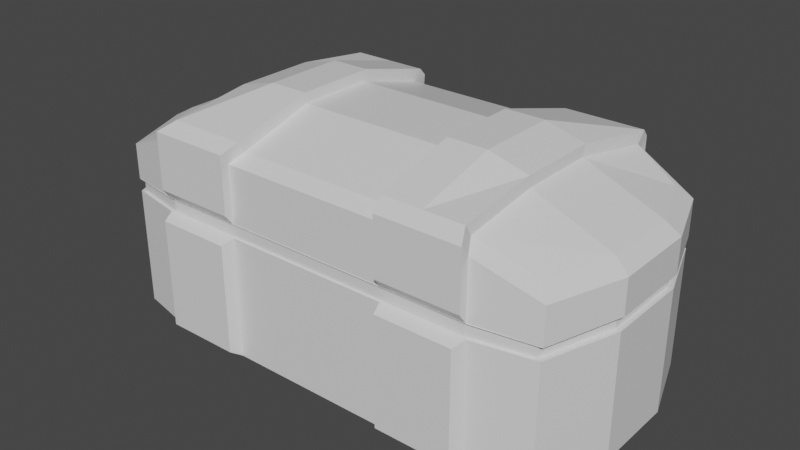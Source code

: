 # Source: Chest_0.blend  (saved by Blender 2.80.75; exported with 4.5.12 LTS)
import bpy
from mathutils import Matrix  # noqa: F401  (used for matrix-valued properties, if any)

bpy.ops.wm.read_factory_settings(use_empty=True)
scene = bpy.context.scene
scene.name = 'Scene'

# ---- collections
col_collection = bpy.data.collections.new('Collection'); scene.collection.children.link(col_collection)

# ---- materials (node trees are filled in below, after node groups)
mat_material = bpy.data.materials.new('Material')
mat_material.alpha_threshold = 0.0
mat_material.use_transparent_shadow = False
mat_material.line_color = (0.0, 0.0, 0.0, 1.0)

# ---- material node trees
mat_material.use_nodes = True; mat_material.node_tree.nodes.clear()
_N = mat_material.node_tree.nodes; _L = mat_material.node_tree.links
n0 = _N.new('ShaderNodeOutputMaterial'); n0.name = 'Material Output'; n0.location = (300, 300)
n1 = _N.new('ShaderNodeBsdfPrincipled'); n1.name = 'Principled BSDF'; n1.location = (10, 300)
n1.distribution = 'GGX'
n1.subsurface_method = 'BURLEY'
n1.inputs[2].default_value = 0.4
n1.inputs[3].default_value = 1.45
n1.inputs[27].default_value = (0.0, 0.0, 0.0, 1.0)
n1.inputs[28].default_value = 1.0
_L.new(n1.outputs[0], n0.inputs[0])
n0.is_active_output = True

# ---- world
world_world = bpy.data.worlds.new('World'); scene.world = world_world
world_world.use_nodes = True; world_world.node_tree.nodes.clear()
_N = world_world.node_tree.nodes; _L = world_world.node_tree.links
n0 = _N.new('ShaderNodeOutputWorld'); n0.name = 'World Output'; n0.location = (300, 300)
n1 = _N.new('ShaderNodeBackground'); n1.name = 'Background'; n1.location = (10, 300)
n1.inputs[0].default_value = (0.05088, 0.05088, 0.05088, 1.0)
_L.new(n1.outputs[0], n0.inputs[0])
n0.is_active_output = True
world_world.color = (0.05088, 0.05088, 0.05088)
world_world.use_sun_shadow = False
world_world.sun_shadow_jitter_overblur = 0.0

# ---- meshes
me_cube = bpy.data.meshes.new('Cube')
me_cube.from_pydata([(1.8, 0.9, -0.79), (1.8, -0.9, -0.79), (-1.8, 0.9, -0.79), (-1.8, -0.9, -0.79), (-1.8, -0.9, 0.475), (1.8, 0.8948, 0.5185), (1.8, -0.9, 0.475), (-1.8, 0.9, 0.475), (0.6667, 1.0, -0.8), (-0.6667, 1.0, -0.8), (-0.6667, -1.0, -0.8), (0.6667, -1.0, -0.8), (-0.6667, 0.9973, 0.5078), (0.6667, 0.9973, 0.5078), (0.6667, -1.0, 0.5), (-0.6667, -1.0, 0.5), (1.341, -1.0, -0.8), (1.341, 0.9973, 0.5078), (1.341, 1.0, -0.8), (1.341, -1.0, 0.5), (-1.333, 1.0, -0.8), (-1.333, -1.0, 0.5), (-1.333, -1.0, -0.8), (-1.333, 1.0, 0.5), (-2.0, 0.3333, -0.8), (-2.0, -0.3333, -0.8), (2.0, -0.3333, -0.8), (2.0, 0.3333, -0.8), (2.0, 0.3333, 0.5), (2.0, -0.3333, 0.5), (-2.0, -0.3333, 0.5), (-2.0, 0.3333, 0.5), (-0.6667, 0.3333, -0.8), (-0.6667, -0.3333, -0.8), (0.6667, 0.3333, -0.8), (0.6667, -0.3333, -0.8), (1.341, 0.3333, -0.8), (1.341, -0.3333, -0.8), (-1.333, 0.3333, -0.8), (-1.333, -0.3333, -0.8), (1.004, 1.0, -0.8), (1.004, -1.0, 0.5), (1.004, -1.0, -0.8), (1.004, 0.9973, 0.5078), (1.004, 0.3333, -0.8), (1.004, -0.3333, -0.8), (0.8352, 1.0, -0.8), (0.8352, -1.0, 0.5), (0.8352, 0.3333, -0.8), (0.8352, -0.3333, -0.8), (0.8352, -1.0, -0.8), (0.8352, 0.9973, 0.5078), (-1.0, -1.0, -0.8), (-1.0, 1.0, 0.5), (-1.0, 1.0, -0.8), (-1.0, -1.0, 0.5), (-1.0, 0.3333, -0.8), (-1.0, -0.3333, -0.8), (-0.8333, -1.0, -0.8), (-0.8333, 0.9973, 0.5078), (-0.8333, 1.0, -0.8), (-0.8333, -1.0, 0.5), (-0.8333, 0.3333, -0.8), (-0.8333, -0.3333, -0.8), (-2.12, -0.3533, -0.7443), (-1.908, -0.954, -0.7337), (-1.413, 1.06, -0.7443), (-1.908, 0.954, -0.7337), (1.908, 0.954, 0.02422), (1.908, 0.954, -0.7337), (1.908, -0.954, 0.02422), (1.908, -0.954, -0.7337), (-1.908, 0.954, 0.02422), (1.421, -1.06, -0.7443), (2.12, 0.3533, -0.7443), (1.908, 0.954, 0.1471), (-1.908, -0.954, 0.02422), (1.908, -0.954, 0.1471), (-1.908, 0.954, 0.1471), (1.421, 1.06, -0.002279), (2.12, -0.3533, -0.002279), (-2.12, 0.3533, -0.002279), (-1.413, -1.06, -0.002279), (-1.908, -0.954, 0.2699), (-1.908, -0.954, 0.5012), (1.421, 1.063, 0.5133), (1.908, 0.9545, 0.5246), (2.12, -0.3533, 0.5277), (1.908, -0.954, 0.5012), (-2.12, 0.3533, 0.5277), (-1.908, 0.954, 0.5012), (-1.413, -1.06, 0.5277), (0.8852, 1.06, -0.7443), (0.7066, 1.06, -0.7443), (-0.7067, 1.06, -0.7443), (-0.8834, -1.06, -0.7443), (-0.7067, -1.06, -0.7443), (0.7066, -1.06, -0.7443), (-0.7067, 1.06, -0.002279), (0.7066, 1.06, -0.002279), (0.7066, -1.06, -0.002279), (-0.7067, -1.06, -0.002279), (-0.8834, 1.063, 0.5133), (-0.7067, 1.063, 0.5133), (0.7066, 1.063, 0.5133), (0.8852, -1.06, 0.5277), (0.7066, -1.06, 0.5277), (-0.7067, -1.06, 0.5277), (0.7066, -1.06, 0.1342), (-0.7067, -1.06, 0.1342), (-0.7067, 1.06, 0.1342), (0.7066, 1.06, 0.1342), (1.064, -1.06, -0.7443), (1.064, 1.063, 0.5133), (1.421, 1.06, -0.7443), (1.421, -1.06, -0.002279), (1.421, -1.06, 0.5277), (1.421, -1.06, 0.1342), (1.421, 1.06, 0.1342), (-1.06, 1.06, -0.7443), (-1.06, -1.06, 0.5277), (-1.413, -1.06, -0.7443), (-1.413, 1.06, -0.002279), (-1.413, 1.06, 0.5277), (-1.413, 1.06, 0.1342), (-1.413, -1.06, 0.1342), (-2.12, 0.3533, -0.7443), (2.12, -0.3533, -0.7443), (2.12, 0.3533, -0.002279), (-2.12, -0.3533, -0.002279), (2.12, 0.3533, 0.5277), (-2.12, -0.3533, 0.5277), (-2.12, -0.3533, 0.1342), (-2.12, 0.3533, 0.1342), (2.12, 0.3533, 0.1342), (2.12, -0.3533, 0.1342), (1.908, 0.954, 0.2699), (1.908, -0.954, 0.2699), (-1.908, 0.954, 0.2699), (-1.908, -0.954, 0.1471), (0.7066, -1.06, 0.2707), (-0.7067, -1.06, 0.2707), (-0.7067, 1.06, 0.2707), (0.7066, 1.06, 0.2707), (1.421, -1.06, 0.2707), (1.421, 1.06, 0.2707), (-1.413, 1.06, 0.2707), (-1.413, -1.06, 0.2707), (-2.12, -0.3533, 0.2707), (-2.12, 0.3533, 0.2707), (2.12, 0.3533, 0.2707), (2.12, -0.3533, 0.2707), (1.064, 1.06, -0.7443), (1.064, -1.06, 0.5277), (0.8852, -1.06, -0.7443), (0.8852, 1.063, 0.5133), (-1.06, -1.06, -0.7443), (-1.06, 1.06, 0.5277), (-0.8834, 1.06, -0.7443), (-0.8834, -1.06, 0.5277), (0.2222, 1.0, -0.8), (-0.2222, 1.0, -0.8), (-0.2222, -1.0, -0.8), (0.2222, -1.0, -0.8), (-0.2222, 0.9973, 0.5078), (0.2222, 0.9973, 0.5078), (0.2222, -1.0, 0.5), (-0.2222, -1.0, 0.5), (0.2222, 0.3333, -0.8), (-0.2222, 0.3333, -0.8), (0.2222, -0.3333, -0.8), (-0.2222, -0.3333, -0.8), (0.2355, 1.06, -0.7443), (-0.2356, 1.06, -0.7443), (-0.2356, -1.06, -0.7443), (0.2355, -1.06, -0.7443), (-0.2356, 1.06, -0.002279), (0.2355, 1.06, -0.002279), (0.2355, -1.06, -0.002279), (-0.2356, -1.06, -0.002279), (-0.2356, 1.063, 0.5133), (0.2355, 1.063, 0.5133), (0.2355, -1.06, 0.5277), (-0.2356, -1.06, 0.5277), (-0.2356, 1.06, 0.2707), (0.2355, 1.06, 0.2707), (0.2355, -1.06, 0.2707), (-0.2356, -1.06, 0.2707), (0.2355, -1.06, 0.1342), (-0.2356, -1.06, 0.1342), (-0.2356, 1.06, 0.1342), (0.2355, 1.06, 0.1342), (0.07407, 1.0, -0.8), (-0.07407, 1.0, -0.8), (-0.07407, -1.0, -0.8), (0.07407, -1.0, -0.8), (-0.07407, 0.9973, 0.5078), (0.07407, 0.9973, 0.5078), (0.07407, -1.0, 0.5), (-0.07407, -1.0, 0.5), (0.07407, 0.3333, -0.8), (-0.07407, 0.3333, -0.8), (0.07407, -0.3333, -0.8), (-0.07407, -0.3333, -0.8), (0.07845, 1.06, -0.7443), (-0.07858, 1.06, -0.7443), (-0.07858, -1.06, -0.7443), (0.07845, -1.06, -0.7443), (-0.07858, 1.06, -0.002279), (0.07845, 1.06, -0.002279), (0.07845, -1.06, -0.002279), (-0.07858, -1.06, -0.002279), (-0.07858, 1.063, 0.5133), (0.07845, 1.063, 0.5133), (0.07845, -1.06, 0.5277), (-0.07858, -1.06, 0.5277), (-0.07858, 1.06, 0.2707), (0.07845, 1.06, 0.2707), (0.07845, -1.06, 0.2707), (-0.07858, -1.06, 0.2707), (0.07845, -1.06, 0.1342), (-0.07858, -1.06, 0.1342), (-0.07858, 1.06, 0.1342), (0.07845, 1.06, 0.1342), (0.8986, 1.16, -0.6661), (0.7379, 1.16, -0.6661), (-0.8966, 1.16, 0.001672), (-0.7376, 1.16, 0.001672), (-0.8966, 1.16, 0.4787), (-0.7376, 1.16, 0.4787), (-0.7376, 1.16, 0.1245), (0.7379, 1.16, 0.1245), (0.7379, 1.16, 0.001672), (-0.7376, 1.16, -0.6661), (1.059, 1.16, 0.001672), (1.381, 1.16, 0.001672), (1.059, 1.16, 0.4787), (1.381, 1.16, 0.4787), (1.381, 1.16, 0.1245), (1.381, 1.16, -0.6661), (-1.056, 1.16, -0.6661), (-1.374, 1.16, -0.6661), (-1.374, 1.16, 0.001672), (-1.374, 1.16, 0.1245), (-0.7376, 1.16, 0.2474), (0.7379, 1.16, 0.4787), (0.7379, 1.16, 0.2474), (1.381, 1.16, 0.2474), (-1.374, 1.16, 0.4787), (-1.374, 1.16, 0.2474), (1.059, 1.16, 0.2474), (-0.8966, 1.16, 0.2474), (1.059, 1.16, -0.6661), (0.8986, 1.16, 0.001672), (0.8986, 1.16, 0.4787), (0.8986, 1.16, 0.2474), (1.059, 1.16, 0.1245), (0.8986, 1.16, 0.1245), (-1.056, 1.16, 0.001672), (-1.056, 1.16, 0.4787), (-0.8966, 1.16, -0.6661), (-1.056, 1.16, 0.2474), (-1.056, 1.16, 0.1245), (-0.8966, 1.16, 0.1245), (-1.908, -0.954, 0.3856), (1.908, 0.954, 0.3856), (1.908, -0.954, 0.3856), (-1.908, 0.954, 0.3856), (0.7066, -1.06, 0.3992), (-0.7067, -1.06, 0.3992), (-0.7067, 1.06, 0.3992), (0.7066, 1.06, 0.3992), (1.421, -1.06, 0.3992), (1.421, 1.06, 0.3992), (-1.413, 1.06, 0.3992), (-1.413, -1.06, 0.3992), (-2.12, -0.3533, 0.3992), (-2.12, 0.3533, 0.3992), (2.12, 0.3533, 0.3992), (2.12, -0.3533, 0.3992), (1.064, -1.06, 0.3992), (0.8852, -1.06, 0.3992), (-1.06, -1.06, 0.3992), (-0.8834, -1.06, 0.3992), (-0.2356, 1.06, 0.3992), (0.2355, 1.06, 0.3992), (0.2355, -1.06, 0.3992), (-0.2356, -1.06, 0.3992), (0.07845, -1.06, 0.3992), (-0.07858, -1.06, 0.3992), (-0.07858, 1.06, 0.3992), (0.07845, 1.06, 0.3992), (-0.7376, 1.16, 0.363), (0.7379, 1.16, 0.363), (1.381, 1.16, 0.363), (-1.374, 1.16, 0.363), (1.059, 1.16, 0.363), (0.8986, 1.16, 0.363), (-1.056, 1.16, 0.363), (-0.8966, 1.16, 0.363), (-1.87, -0.9379, 0.3871), (-1.87, -0.9379, 0.5004), (1.393, 1.036, 0.5264), (1.87, 0.9319, 0.5004), (2.078, -0.3493, 0.5264), (1.87, -0.9379, 0.5004), (-2.078, 0.3432, 0.5264), (-1.87, 0.9319, 0.5004), (-1.385, -1.042, 0.5264), (0.2308, 1.036, 0.5264), (0.6925, 1.036, 0.5264), (0.8675, -1.042, 0.5264), (0.6925, -1.042, 0.5264), (-0.2309, -1.042, 0.5264), (-0.6926, -1.042, 0.5264), (1.393, -1.042, 0.5264), (-1.039, -1.042, 0.5264), (-1.385, 1.036, 0.5264), (2.078, 0.3432, 0.5264), (-2.078, -0.3493, 0.5264), (1.043, -1.042, 0.5264), (-0.8657, -1.042, 0.5264), (-0.6926, 1.036, 0.5264), (-0.2309, 1.036, 0.5264), (0.2308, -1.042, 0.5264), (-0.077, -1.042, 0.5264), (-0.077, 1.036, 0.5264), (0.0769, 1.036, 0.5264), (0.0769, -1.042, 0.5264), (1.87, 0.9319, 0.3871), (1.87, -0.9379, 0.3871), (-1.87, 0.9319, 0.3871), (0.6925, -1.042, 0.4005), (-0.6926, -1.042, 0.4005), (-0.6926, 1.036, 0.4005), (0.6925, 1.036, 0.4005), (1.393, -1.042, 0.4005), (1.393, 1.036, 0.4005), (-1.385, 1.036, 0.4005), (-1.385, -1.042, 0.4005), (-2.078, -0.3493, 0.4005), (-2.078, 0.3432, 0.4005), (2.078, 0.3432, 0.4005), (2.078, -0.3493, 0.4005), (1.043, -1.042, 0.4005), (0.8675, -1.042, 0.4005), (-1.039, -1.042, 0.4005), (-0.8657, -1.042, 0.4005), (-0.2309, 1.036, 0.4005), (0.2308, 1.036, 0.4005), (0.2308, -1.042, 0.4005), (-0.2309, -1.042, 0.4005), (0.0769, -1.042, 0.4005), (-0.077, -1.042, 0.4005), (-0.077, 1.036, 0.4005), (0.0769, 1.036, 0.4005), (-0.8966, -1.16, -0.6687), (-0.7376, -1.16, -0.6687), (0.8986, -1.16, -0.0008981), (0.7379, -1.16, -0.0008981), (0.7379, -1.16, 0.122), (-0.7376, -1.16, 0.122), (-0.7376, -1.16, -0.0008981), (0.7379, -1.16, -0.6687), (1.059, -1.16, -0.6687), (1.381, -1.16, -0.6687), (1.381, -1.16, -0.0008981), (1.381, -1.16, 0.122), (-1.056, -1.16, -0.0008981), (-1.374, -1.16, -0.0008981), (-1.374, -1.16, 0.122), (-1.374, -1.16, -0.6687), (0.7379, -1.16, 0.3605), (0.7379, -1.16, 0.2448), (-0.7376, -1.16, 0.3605), (-0.7376, -1.16, 0.2448), (1.381, -1.16, 0.3605), (1.381, -1.16, 0.2448), (-1.374, -1.16, 0.3605), (-1.374, -1.16, 0.2448), (-1.056, -1.16, 0.2448), (0.8986, -1.16, 0.2448), (1.059, -1.16, -0.0008981), (0.8986, -1.16, -0.6687), (1.059, -1.16, 0.2448), (1.059, -1.16, 0.122), (1.059, -1.16, 0.3605), (0.8986, -1.16, 0.122), (0.8986, -1.16, 0.3605), (-1.056, -1.16, -0.6687), (-0.8966, -1.16, -0.0008981), (-0.8966, -1.16, 0.2448), (-1.056, -1.16, 0.122), (-1.056, -1.16, 0.3605), (-0.8966, -1.16, 0.3605), (-0.8966, -1.16, 0.122)], [], [(37, 26, 1, 16), (63, 33, 10, 58), (170, 35, 11, 163), (45, 37, 16, 42), (25, 39, 22, 3), (2, 20, 38, 24), (24, 38, 39, 25), (40, 18, 36, 44), (44, 36, 37, 45), (160, 8, 34, 168), (168, 34, 35, 170), (60, 9, 32, 62), (62, 32, 33, 63), (18, 0, 27, 36), (36, 27, 26, 37), (55, 21, 91, 120), (59, 12, 103, 102), (48, 44, 45, 49), (46, 40, 44, 48), (49, 45, 42, 50), (20, 2, 67, 66), (60, 54, 119, 158), (13, 51, 155, 104), (25, 3, 65, 64), (26, 27, 74, 127), (18, 40, 152, 114), (35, 49, 50, 11), (8, 46, 48, 34), (34, 48, 49, 35), (23, 53, 157, 123), (54, 20, 66, 119), (1, 26, 127, 71), (11, 50, 154, 97), (24, 25, 64, 126), (22, 52, 156, 121), (38, 56, 57, 39), (20, 54, 56, 38), (2, 24, 126, 67), (163, 11, 97, 175), (39, 57, 52, 22), (15, 61, 159, 107), (58, 10, 96, 95), (30, 31, 89, 131), (161, 9, 94, 173), (41, 47, 105, 153), (9, 60, 158, 94), (56, 62, 63, 57), (54, 60, 62, 56), (57, 63, 58, 52), (4, 30, 131, 84), (6, 19, 116, 88), (46, 8, 93, 92), (27, 0, 69, 74), (28, 29, 87, 130), (21, 4, 84, 91), (40, 46, 92, 152), (53, 59, 102, 157), (16, 1, 71, 73), (5, 28, 130, 86), (51, 43, 113, 155), (0, 18, 114, 69), (31, 7, 90, 89), (7, 23, 123, 90), (167, 15, 107, 183), (43, 17, 85, 113), (29, 6, 88, 87), (52, 58, 95, 156), (47, 14, 106, 105), (50, 42, 112, 154), (61, 55, 120, 159), (17, 5, 86, 85), (3, 22, 121, 65), (165, 13, 104, 181), (19, 41, 153, 116), (42, 16, 73, 112), (114, 79, 68, 69), (127, 80, 70, 71), (126, 81, 72, 67), (121, 82, 76, 65), (91, 84, 301, 308), (264, 275, 339, 300), (89, 90, 307, 306), (268, 281, 345, 332), (153, 105, 311, 320), (87, 88, 305, 304), (158, 119, 240, 260), (88, 116, 315, 305), (95, 96, 357, 356), (174, 179, 101, 96), (79, 114, 239, 235), (172, 177, 99, 93), (71, 70, 115, 73), (131, 89, 306, 319), (273, 145, 247, 294), (157, 102, 228, 259), (67, 72, 122, 66), (269, 287, 351, 333), (85, 86, 303, 302), (275, 147, 379, 378), (84, 131, 319, 301), (271, 285, 349, 335), (130, 87, 304, 318), (272, 266, 330, 336), (65, 76, 129, 64), (64, 129, 81, 126), (69, 68, 128, 74), (74, 128, 80, 127), (134, 150, 151, 135), (75, 136, 150, 134), (132, 148, 149, 133), (139, 83, 148, 132), (100, 97, 363, 359), (78, 138, 146, 124), (99, 111, 231, 232), (77, 137, 144, 117), (191, 185, 143, 111), (123, 157, 259, 248), (189, 187, 141, 109), (117, 144, 377, 367), (125, 147, 83, 139), (133, 149, 138, 78), (135, 151, 137, 77), (118, 145, 136, 75), (281, 268, 372, 388), (118, 79, 235, 238), (110, 98, 227, 230), (92, 93, 225, 224), (280, 281, 388, 386), (86, 130, 318, 303), (271, 104, 245, 293), (270, 142, 244, 292), (152, 92, 224, 252), (283, 282, 393, 394), (144, 272, 376, 377), (123, 274, 338, 317), (114, 152, 252, 239), (101, 109, 361, 362), (109, 141, 375, 361), (274, 267, 331, 338), (122, 124, 243, 242), (124, 146, 249, 243), (273, 85, 302, 337), (269, 283, 394, 374), (115, 117, 367, 366), (66, 122, 242, 241), (113, 85, 237, 236), (145, 118, 238, 247), (102, 103, 229, 228), (108, 100, 359, 360), (140, 108, 360, 373), (111, 143, 246, 231), (73, 115, 366, 365), (93, 99, 232, 225), (142, 110, 230, 244), (154, 112, 364, 383), (79, 118, 75, 68), (80, 135, 77, 70), (81, 133, 78, 72), (82, 125, 139, 76), (82, 121, 371, 369), (179, 189, 109, 101), (104, 155, 254, 245), (177, 191, 111, 99), (70, 77, 117, 115), (98, 94, 233, 227), (72, 78, 124, 122), (97, 154, 383, 363), (76, 139, 132, 129), (129, 132, 133, 81), (68, 75, 134, 128), (128, 134, 135, 80), (98, 110, 190, 176), (209, 223, 191, 177), (100, 108, 188, 178), (211, 221, 189, 179), (108, 140, 186, 188), (221, 219, 187, 189), (110, 142, 184, 190), (223, 217, 185, 191), (94, 98, 176, 173), (204, 209, 177, 172), (97, 100, 178, 175), (206, 211, 179, 174), (275, 282, 346, 339), (291, 213, 181, 285), (276, 264, 300, 340), (104, 271, 335, 310), (12, 164, 180, 103), (197, 165, 181, 213), (14, 166, 182, 106), (199, 167, 183, 215), (8, 160, 172, 93), (193, 161, 173, 205), (10, 162, 174, 96), (195, 163, 175, 207), (32, 169, 171, 33), (200, 168, 170, 202), (9, 161, 169, 32), (192, 160, 168, 200), (33, 171, 162, 10), (202, 170, 163, 195), (171, 203, 194, 162), (203, 202, 195, 194), (161, 193, 201, 169), (193, 192, 200, 201), (169, 201, 203, 171), (201, 200, 202, 203), (162, 194, 206, 174), (194, 195, 207, 206), (160, 192, 204, 172), (192, 193, 205, 204), (166, 198, 214, 182), (198, 199, 215, 214), (164, 196, 212, 180), (196, 197, 213, 212), (277, 276, 340, 341), (270, 103, 322, 334), (284, 180, 212, 290), (278, 265, 329, 342), (175, 178, 210, 207), (207, 210, 211, 206), (173, 176, 208, 205), (205, 208, 209, 204), (190, 184, 216, 222), (222, 216, 217, 223), (188, 186, 218, 220), (220, 218, 219, 221), (178, 188, 220, 210), (210, 220, 221, 211), (176, 190, 222, 208), (208, 222, 223, 209), (299, 228, 229, 292), (260, 226, 227, 233), (296, 236, 237, 294), (252, 234, 235, 239), (256, 250, 247, 238), (263, 251, 244, 230), (257, 255, 250, 256), (224, 253, 234, 252), (297, 254, 236, 296), (293, 245, 254, 297), (225, 232, 253, 224), (231, 246, 255, 257), (243, 249, 261, 262), (241, 242, 258, 240), (295, 248, 259, 298), (262, 261, 251, 263), (240, 258, 226, 260), (298, 259, 228, 299), (258, 262, 263, 226), (242, 243, 262, 258), (232, 231, 257, 253), (253, 257, 256, 234), (226, 263, 230, 227), (234, 256, 238, 235), (274, 123, 248, 295), (155, 113, 236, 254), (119, 66, 241, 240), (94, 158, 260, 233), (146, 274, 295, 249), (261, 298, 299, 251), (249, 295, 298, 261), (246, 293, 297, 255), (255, 297, 296, 250), (250, 296, 294, 247), (251, 299, 292, 244), (216, 290, 291, 217), (184, 284, 290, 216), (218, 288, 289, 219), (186, 286, 288, 218), (219, 289, 287, 187), (140, 268, 286, 186), (217, 291, 285, 185), (142, 270, 284, 184), (141, 269, 374, 375), (125, 82, 369, 370), (268, 140, 373, 372), (103, 270, 292, 229), (143, 271, 293, 246), (282, 275, 378, 393), (150, 278, 279, 151), (136, 265, 278, 150), (148, 276, 277, 149), (83, 264, 276, 148), (156, 95, 356, 389), (138, 267, 274, 146), (85, 273, 294, 237), (137, 266, 272, 144), (185, 285, 271, 143), (187, 287, 269, 141), (121, 156, 389, 371), (147, 275, 264, 83), (149, 277, 267, 138), (151, 279, 266, 137), (145, 273, 265, 136), (337, 302, 303, 329), (343, 304, 305, 330), (341, 306, 307, 331), (339, 308, 301, 300), (345, 311, 312, 332), (351, 313, 314, 333), (349, 309, 310, 335), (330, 305, 315, 336), (331, 307, 317, 338), (346, 316, 308, 339), (300, 301, 319, 340), (340, 319, 306, 341), (329, 303, 318, 342), (342, 318, 304, 343), (336, 315, 320, 344), (344, 320, 311, 345), (347, 321, 316, 346), (333, 314, 321, 347), (334, 322, 323, 348), (332, 312, 324, 350), (353, 325, 313, 351), (350, 324, 328, 352), (352, 328, 325, 353), (354, 326, 327, 355), (267, 277, 341, 331), (291, 290, 354, 355), (103, 180, 323, 322), (266, 279, 343, 330), (265, 273, 337, 329), (289, 288, 352, 353), (106, 182, 324, 312), (288, 286, 350, 352), (107, 159, 321, 314), (180, 284, 348, 323), (215, 183, 313, 325), (120, 91, 308, 316), (287, 289, 353, 351), (285, 181, 309, 349), (286, 268, 332, 350), (90, 123, 317, 307), (284, 270, 334, 348), (283, 269, 333, 347), (181, 104, 310, 309), (282, 283, 347, 346), (290, 212, 326, 354), (105, 106, 312, 311), (281, 280, 344, 345), (213, 291, 355, 327), (183, 107, 314, 313), (212, 213, 327, 326), (116, 153, 320, 315), (182, 214, 328, 324), (280, 272, 336, 344), (214, 215, 325, 328), (279, 278, 342, 343), (159, 120, 316, 321), (383, 358, 359, 363), (389, 368, 369, 371), (392, 380, 379, 370), (387, 381, 373, 360), (367, 377, 384, 385), (365, 366, 382, 364), (385, 384, 381, 387), (364, 382, 358, 383), (395, 391, 380, 392), (356, 390, 368, 389), (357, 362, 390, 356), (361, 375, 391, 395), (362, 361, 395, 390), (390, 395, 392, 368), (382, 385, 387, 358), (366, 367, 385, 382), (358, 387, 360, 359), (368, 392, 370, 369), (375, 374, 394, 391), (391, 394, 393, 380), (384, 386, 388, 381), (377, 376, 386, 384), (380, 393, 378, 379), (381, 388, 372, 373), (96, 101, 362, 357), (272, 280, 386, 376), (147, 125, 370, 379), (112, 73, 365, 364)])
_uv = me_cube.uv_layers.new(name='UVMap')
_uv.uv.foreach_set('vector', [0.5838, 0.9167, 0.625, 0.9167, 0.625, 1.0, 0.5838, 1.0, 0.4479, 0.9167, 0.4583, 0.9167, 0.4583, 1.0, 0.4479, 1.0, 0.5139, 0.9167, 0.5417, 0.9167, 0.5417, 1.0, 0.5139, 1.0, 0.5627, 0.9167, 0.5838, 0.9167, 0.5838, 1.0, 0.5627, 1.0, 0.375, 0.9167, 0.4167, 0.9167, 0.4167, 1.0, 0.375, 1.0, 0.375, 0.75, 0.4167, 0.75, 0.4167, 0.8333, 0.375, 0.8333, 0.375, 0.8333, 0.4167, 0.8333, 0.4167, 0.9167, 0.375, 0.9167, 0.5627, 0.75, 0.5838, 0.75, 0.5838, 0.8333, 0.5627, 0.8333, 0.5627, 0.8333, 0.5838, 0.8333, 0.5838, 0.9167, 0.5627, 0.9167, 0.5139, 0.75, 0.5417, 0.75, 0.5417, 0.8333, 0.5139, 0.8333, 0.5139, 0.8333, 0.5417, 0.8333, 0.5417, 0.9167, 0.5139, 0.9167, 0.4479, 0.75, 0.4583, 0.75, 0.4583, 0.8333, 0.4479, 0.8333, 0.4479, 0.8333, 0.4583, 0.8333, 0.4583, 0.9167, 0.4479, 0.9167, 0.5838, 0.75, 0.625, 0.75, 0.625, 0.8333, 0.5838, 0.8333, 0.5838, 0.8333, 0.625, 0.8333, 0.625, 0.9167, 0.5838, 0.9167, 0.0, 0.0, 0.0, 0.0, 0.0, 0.0, 0.0, 0.0, 0.0, 0.0, 0.0, 0.0, 0.0, 0.0, 0.0, 0.0, 0.5522, 0.8333, 0.5627, 0.8333, 0.5627, 0.9167, 0.5522, 0.9167, 0.5522, 0.75, 0.5627, 0.75, 0.5627, 0.8333, 0.5522, 0.8333, 0.5522, 0.9167, 0.5627, 0.9167, 0.5627, 1.0, 0.5522, 1.0, 0.4167, 0.75, 0.375, 0.75, 0.375, 0.75, 0.4167, 0.75, 0.4479, 0.75, 0.4375, 0.75, 0.4375, 0.75, 0.4479, 0.75, 0.0, 0.0, 0.0, 0.0, 0.0, 0.0, 0.0, 0.0, 0.375, 0.9167, 0.375, 1.0, 0.375, 1.0, 0.375, 0.9167, 0.625, 0.9167, 0.625, 0.8333, 0.625, 0.8333, 0.625, 0.9167, 0.5838, 0.75, 0.5627, 0.75, 0.5627, 0.75, 0.5838, 0.75, 0.5417, 0.9167, 0.5522, 0.9167, 0.5522, 1.0, 0.5417, 1.0, 0.5417, 0.75, 0.5522, 0.75, 0.5522, 0.8333, 0.5417, 0.8333, 0.5417, 0.8333, 0.5522, 0.8333, 0.5522, 0.9167, 0.5417, 0.9167, 0.0, 0.0, 0.0, 0.0, 0.0, 0.0, 0.0, 0.0, 0.4375, 0.75, 0.4167, 0.75, 0.4167, 0.75, 0.4375, 0.75, 0.625, 1.0, 0.625, 0.9167, 0.625, 0.9167, 0.625, 1.0, 0.5417, 1.0, 0.5522, 1.0, 0.5522, 1.0, 0.5417, 1.0, 0.375, 0.8333, 0.375, 0.9167, 0.375, 0.9167, 0.375, 0.8333, 0.4167, 1.0, 0.4375, 1.0, 0.4375, 1.0, 0.4167, 1.0, 0.4167, 0.8333, 0.4375, 0.8333, 0.4375, 0.9167, 0.4167, 0.9167, 0.4167, 0.75, 0.4375, 0.75, 0.4375, 0.8333, 0.4167, 0.8333, 0.375, 0.75, 0.375, 0.8333, 0.375, 0.8333, 0.375, 0.75, 0.5139, 1.0, 0.5417, 1.0, 0.5417, 1.0, 0.5139, 1.0, 0.4167, 0.9167, 0.4375, 0.9167, 0.4375, 1.0, 0.4167, 1.0, 0.0, 0.0, 0.0, 0.0, 0.0, 0.0, 0.0, 0.0, 0.4479, 1.0, 0.4583, 1.0, 0.4583, 1.0, 0.4479, 1.0, 0.0, 0.0, 0.0, 0.0, 0.0, 0.0, 0.0, 0.0, 0.4861, 0.75, 0.4583, 0.75, 0.4583, 0.75, 0.4861, 0.75, 0.0, 0.0, 0.0, 0.0, 0.0, 0.0, 0.0, 0.0, 0.4583, 0.75, 0.4479, 0.75, 0.4479, 0.75, 0.4583, 0.75, 0.4375, 0.8333, 0.4479, 0.8333, 0.4479, 0.9167, 0.4375, 0.9167, 0.4375, 0.75, 0.4479, 0.75, 0.4479, 0.8333, 0.4375, 0.8333, 0.4375, 0.9167, 0.4479, 0.9167, 0.4479, 1.0, 0.4375, 1.0, 0.0, 0.0, 0.0, 0.0, 0.0, 0.0, 0.0, 0.0, 0.0, 0.0, 0.0, 0.0, 0.0, 0.0, 0.0, 0.0, 0.5522, 0.75, 0.5417, 0.75, 0.5417, 0.75, 0.5522, 0.75, 0.625, 0.8333, 0.625, 0.75, 0.625, 0.75, 0.625, 0.8333, 0.0, 0.0, 0.0, 0.0, 0.0, 0.0, 0.0, 0.0, 0.0, 0.0, 0.0, 0.0, 0.0, 0.0, 0.0, 0.0, 0.5627, 0.75, 0.5522, 0.75, 0.5522, 0.75, 0.5627, 0.75, 0.0, 0.0, 0.0, 0.0, 0.0, 0.0, 0.0, 0.0, 0.5838, 1.0, 0.625, 1.0, 0.625, 1.0, 0.5838, 1.0, 0.0, 0.0, 0.0, 0.0, 0.0, 0.0, 0.0, 0.0, 0.0, 0.0, 0.0, 0.0, 0.0, 0.0, 0.0, 0.0, 0.625, 0.75, 0.5838, 0.75, 0.5838, 0.75, 0.625, 0.75, 0.0, 0.0, 0.0, 0.0, 0.0, 0.0, 0.0, 0.0, 0.0, 0.0, 0.0, 0.0, 0.0, 0.0, 0.0, 0.0, 0.0, 0.0, 0.0, 0.0, 0.0, 0.0, 0.0, 0.0, 0.0, 0.0, 0.0, 0.0, 0.0, 0.0, 0.0, 0.0, 0.0, 0.0, 0.0, 0.0, 0.0, 0.0, 0.0, 0.0, 0.4375, 1.0, 0.4479, 1.0, 0.4479, 1.0, 0.4375, 1.0, 0.0, 0.0, 0.0, 0.0, 0.0, 0.0, 0.0, 0.0, 0.5522, 1.0, 0.5627, 1.0, 0.5627, 1.0, 0.5522, 1.0, 0.0, 0.0, 0.0, 0.0, 0.0, 0.0, 0.0, 0.0, 0.0, 0.0, 0.0, 0.0, 0.0, 0.0, 0.0, 0.0, 0.375, 1.0, 0.4167, 1.0, 0.4167, 1.0, 0.375, 1.0, 0.0, 0.0, 0.0, 0.0, 0.0, 0.0, 0.0, 0.0, 0.0, 0.0, 0.0, 0.0, 0.0, 0.0, 0.0, 0.0, 0.5627, 1.0, 0.5838, 1.0, 0.5838, 1.0, 0.5627, 1.0, 0.625, 0.7088, 0.75, 0.7088, 0.75, 0.75, 0.625, 0.75, 0.125, 0.6667, 0.25, 0.6667, 0.25, 0.75, 0.125, 0.75, 0.375, 0.6667, 0.5, 0.6667, 0.5, 0.75, 0.375, 0.75, 0.375, 0.4583, 0.5, 0.4583, 0.5, 0.5, 0.375, 0.5, 0.0, 0.0, 0.0, 0.0, 0.0, 0.0, 0.0, 0.0, 0.5473, 0.5, 0.5473, 0.4583, 0.5473, 0.4583, 0.5473, 0.5, 0.0, 0.0, 0.0, 0.0, 0.0, 0.0, 0.0, 0.0, 0.5473, 0.3333, 0.5473, 0.3228, 0.5473, 0.3228, 0.5473, 0.3333, 0.0, 0.0, 0.0, 0.0, 0.0, 0.0, 0.0, 0.0, 0.0, 0.0, 0.0, 0.0, 0.0, 0.0, 0.0, 0.0, 0.4479, 0.75, 0.4375, 0.75, 0.4375, 0.75, 0.4479, 0.75, 0.0, 0.0, 0.0, 0.0, 0.0, 0.0, 0.0, 0.0, 0.4479, 1.0, 0.4583, 1.0, 0.4583, 1.0, 0.4479, 1.0, 0.375, 0.3889, 0.5, 0.3889, 0.5, 0.4167, 0.375, 0.4167, 0.75, 0.7088, 0.625, 0.7088, 0.625, 0.7088, 0.75, 0.7088, 0.625, 0.6389, 0.75, 0.6389, 0.75, 0.6667, 0.625, 0.6667, 0.375, 0.25, 0.5, 0.25, 0.5, 0.2912, 0.375, 0.2912, 0.0, 0.0, 0.0, 0.0, 0.0, 0.0, 0.0, 0.0, 0.7973, 0.7088, 0.7822, 0.7088, 0.7822, 0.7088, 0.7973, 0.7088, 0.0, 0.0, 0.0, 0.0, 0.0, 0.0, 0.0, 0.0, 0.625, 0.5, 0.75, 0.5, 0.75, 0.5417, 0.625, 0.5417, 0.5473, 0.4167, 0.5473, 0.3889, 0.5473, 0.3889, 0.5473, 0.4167, 0.0, 0.0, 0.0, 0.0, 0.0, 0.0, 0.0, 0.0, 0.5473, 0.4583, 0.5322, 0.4583, 0.5322, 0.4583, 0.5473, 0.4583, 0.0, 0.0, 0.0, 0.0, 0.0, 0.0, 0.0, 0.0, 0.7973, 0.6667, 0.7973, 0.6389, 0.7973, 0.6389, 0.7973, 0.6667, 0.0, 0.0, 0.0, 0.0, 0.0, 0.0, 0.0, 0.0, 0.5473, 0.2912, 0.5473, 0.25, 0.5473, 0.25, 0.5473, 0.2912, 0.375, 0.5, 0.5, 0.5, 0.5, 0.5833, 0.375, 0.5833, 0.375, 0.5833, 0.5, 0.5833, 0.5, 0.6667, 0.375, 0.6667, 0.125, 0.5, 0.25, 0.5, 0.25, 0.5833, 0.125, 0.5833, 0.125, 0.5833, 0.25, 0.5833, 0.25, 0.6667, 0.125, 0.6667, 0.2661, 0.5833, 0.2822, 0.5833, 0.2822, 0.6667, 0.2661, 0.6667, 0.2661, 0.5, 0.2822, 0.5, 0.2822, 0.5833, 0.2661, 0.5833, 0.5161, 0.5833, 0.5322, 0.5833, 0.5322, 0.6667, 0.5161, 0.6667, 0.5161, 0.5, 0.5322, 0.5, 0.5322, 0.5833, 0.5161, 0.5833, 0.5, 0.3333, 0.375, 0.3333, 0.375, 0.3333, 0.5, 0.3333, 0.7661, 0.5, 0.7822, 0.5, 0.7822, 0.5417, 0.7661, 0.5417, 0.75, 0.6667, 0.7661, 0.6667, 0.7661, 0.6667, 0.75, 0.6667, 0.5161, 0.25, 0.5322, 0.25, 0.5322, 0.2912, 0.5161, 0.2912, 0.7661, 0.6389, 0.7822, 0.6389, 0.7822, 0.6667, 0.7661, 0.6667, 0.0, 0.0, 0.0, 0.0, 0.0, 0.0, 0.0, 0.0, 0.5161, 0.3889, 0.5322, 0.3889, 0.5322, 0.4167, 0.5161, 0.4167, 0.5161, 0.2912, 0.5322, 0.2912, 0.5322, 0.2912, 0.5161, 0.2912, 0.5161, 0.4583, 0.5322, 0.4583, 0.5322, 0.5, 0.5161, 0.5, 0.5161, 0.6667, 0.5322, 0.6667, 0.5322, 0.75, 0.5161, 0.75, 0.2661, 0.6667, 0.2822, 0.6667, 0.2822, 0.75, 0.2661, 0.75, 0.7661, 0.7088, 0.7822, 0.7088, 0.7822, 0.75, 0.7661, 0.75, 0.5473, 0.3228, 0.5473, 0.3333, 0.5473, 0.3333, 0.5473, 0.3228, 0.7661, 0.7088, 0.75, 0.7088, 0.75, 0.7088, 0.7661, 0.7088, 0.7661, 0.5833, 0.75, 0.5833, 0.75, 0.5833, 0.7661, 0.5833, 0.5522, 0.75, 0.5417, 0.75, 0.5417, 0.75, 0.5522, 0.75, 0.5473, 0.3123, 0.5473, 0.3228, 0.5473, 0.3228, 0.5473, 0.3123, 0.0, 0.0, 0.0, 0.0, 0.0, 0.0, 0.0, 0.0, 0.7973, 0.6667, 0.8125, 0.6667, 0.8125, 0.6667, 0.7973, 0.6667, 0.7973, 0.5833, 0.7822, 0.5833, 0.7822, 0.5833, 0.7973, 0.5833, 0.5627, 0.75, 0.5522, 0.75, 0.5522, 0.75, 0.5627, 0.75, 0.5473, 0.4271, 0.5473, 0.4375, 0.5473, 0.4375, 0.5473, 0.4271, 0.5322, 0.2912, 0.5473, 0.2912, 0.5473, 0.2912, 0.5322, 0.2912, 0.8125, 0.5417, 0.7973, 0.5417, 0.7973, 0.5417, 0.8125, 0.5417, 0.5838, 0.75, 0.5627, 0.75, 0.5627, 0.75, 0.5838, 0.75, 0.5, 0.4167, 0.5161, 0.4167, 0.5161, 0.4167, 0.5, 0.4167, 0.5161, 0.4167, 0.5322, 0.4167, 0.5322, 0.4167, 0.5161, 0.4167, 0.7973, 0.5417, 0.7973, 0.5, 0.7973, 0.5, 0.7973, 0.5417, 0.75, 0.5417, 0.7661, 0.5417, 0.7661, 0.5417, 0.75, 0.5417, 0.7661, 0.5417, 0.7822, 0.5417, 0.7822, 0.5417, 0.7661, 0.5417, 0.7973, 0.7088, 0.8125, 0.7088, 0.8125, 0.7088, 0.7973, 0.7088, 0.5473, 0.4167, 0.5473, 0.4271, 0.5473, 0.4271, 0.5473, 0.4167, 0.5, 0.2912, 0.5161, 0.2912, 0.5161, 0.2912, 0.5, 0.2912, 0.625, 0.5417, 0.75, 0.5417, 0.75, 0.5417, 0.625, 0.5417, 0.0, 0.0, 0.0, 0.0, 0.0, 0.0, 0.0, 0.0, 0.7822, 0.7088, 0.7661, 0.7088, 0.7661, 0.7088, 0.7822, 0.7088, 0.0, 0.0, 0.0, 0.0, 0.0, 0.0, 0.0, 0.0, 0.5161, 0.3333, 0.5, 0.3333, 0.5, 0.3333, 0.5161, 0.3333, 0.5322, 0.3333, 0.5161, 0.3333, 0.5161, 0.3333, 0.5322, 0.3333, 0.7661, 0.6667, 0.7822, 0.6667, 0.7822, 0.6667, 0.7661, 0.6667, 0.375, 0.2912, 0.5, 0.2912, 0.5, 0.2912, 0.375, 0.2912, 0.625, 0.6667, 0.75, 0.6667, 0.75, 0.6667, 0.625, 0.6667, 0.7822, 0.5833, 0.7661, 0.5833, 0.7661, 0.5833, 0.7822, 0.5833, 0.5522, 1.0, 0.5627, 1.0, 0.5627, 1.0, 0.5522, 1.0, 0.75, 0.7088, 0.7661, 0.7088, 0.7661, 0.75, 0.75, 0.75, 0.25, 0.6667, 0.2661, 0.6667, 0.2661, 0.75, 0.25, 0.75, 0.5, 0.6667, 0.5161, 0.6667, 0.5161, 0.75, 0.5, 0.75, 0.5, 0.4583, 0.5161, 0.4583, 0.5161, 0.5, 0.5, 0.5, 0.5, 0.4583, 0.375, 0.4583, 0.375, 0.4583, 0.5, 0.4583, 0.5, 0.3889, 0.5161, 0.3889, 0.5161, 0.4167, 0.5, 0.4167, 0.0, 0.0, 0.0, 0.0, 0.0, 0.0, 0.0, 0.0, 0.75, 0.6389, 0.7661, 0.6389, 0.7661, 0.6667, 0.75, 0.6667, 0.5, 0.25, 0.5161, 0.25, 0.5161, 0.2912, 0.5, 0.2912, 0.75, 0.5833, 0.625, 0.5833, 0.625, 0.5833, 0.75, 0.5833, 0.75, 0.5, 0.7661, 0.5, 0.7661, 0.5417, 0.75, 0.5417, 0.5417, 1.0, 0.5522, 1.0, 0.5522, 1.0, 0.5417, 1.0, 0.5, 0.5, 0.5161, 0.5, 0.5161, 0.5833, 0.5, 0.5833, 0.5, 0.5833, 0.5161, 0.5833, 0.5161, 0.6667, 0.5, 0.6667, 0.25, 0.5, 0.2661, 0.5, 0.2661, 0.5833, 0.25, 0.5833, 0.25, 0.5833, 0.2661, 0.5833, 0.2661, 0.6667, 0.25, 0.6667, 0.75, 0.5833, 0.7661, 0.5833, 0.7661, 0.6111, 0.75, 0.6111, 0.75, 0.6296, 0.7661, 0.6296, 0.7661, 0.6389, 0.75, 0.6389, 0.5, 0.3333, 0.5161, 0.3333, 0.5161, 0.3611, 0.5, 0.3611, 0.5, 0.3796, 0.5161, 0.3796, 0.5161, 0.3889, 0.5, 0.3889, 0.5161, 0.3333, 0.5322, 0.3333, 0.5322, 0.3611, 0.5161, 0.3611, 0.5161, 0.3796, 0.5322, 0.3796, 0.5322, 0.3889, 0.5161, 0.3889, 0.7661, 0.5833, 0.7822, 0.5833, 0.7822, 0.6111, 0.7661, 0.6111, 0.7661, 0.6296, 0.7822, 0.6296, 0.7822, 0.6389, 0.7661, 0.6389, 0.625, 0.5833, 0.75, 0.5833, 0.75, 0.6111, 0.625, 0.6111, 0.625, 0.6296, 0.75, 0.6296, 0.75, 0.6389, 0.625, 0.6389, 0.375, 0.3333, 0.5, 0.3333, 0.5, 0.3611, 0.375, 0.3611, 0.375, 0.3796, 0.5, 0.3796, 0.5, 0.3889, 0.375, 0.3889, 0.5473, 0.4583, 0.5473, 0.4375, 0.5473, 0.4375, 0.5473, 0.4583, 0.7973, 0.6296, 0.8125, 0.6296, 0.8125, 0.6389, 0.7973, 0.6389, 0.5473, 0.5833, 0.5473, 0.5, 0.5473, 0.5, 0.5473, 0.5833, 0.8125, 0.6667, 0.7973, 0.6667, 0.7973, 0.6667, 0.8125, 0.6667, 0.0, 0.0, 0.0, 0.0, 0.0, 0.0, 0.0, 0.0, 0.0, 0.0, 0.0, 0.0, 0.0, 0.0, 0.0, 0.0, 0.0, 0.0, 0.0, 0.0, 0.0, 0.0, 0.0, 0.0, 0.0, 0.0, 0.0, 0.0, 0.0, 0.0, 0.0, 0.0, 0.5417, 0.75, 0.5139, 0.75, 0.5139, 0.75, 0.5417, 0.75, 0.4954, 0.75, 0.4861, 0.75, 0.4861, 0.75, 0.4954, 0.75, 0.4583, 1.0, 0.4861, 1.0, 0.4861, 1.0, 0.4583, 1.0, 0.5046, 1.0, 0.5139, 1.0, 0.5139, 1.0, 0.5046, 1.0, 0.4583, 0.8333, 0.4861, 0.8333, 0.4861, 0.9167, 0.4583, 0.9167, 0.5046, 0.8333, 0.5139, 0.8333, 0.5139, 0.9167, 0.5046, 0.9167, 0.4583, 0.75, 0.4861, 0.75, 0.4861, 0.8333, 0.4583, 0.8333, 0.5046, 0.75, 0.5139, 0.75, 0.5139, 0.8333, 0.5046, 0.8333, 0.4583, 0.9167, 0.4861, 0.9167, 0.4861, 1.0, 0.4583, 1.0, 0.5046, 0.9167, 0.5139, 0.9167, 0.5139, 1.0, 0.5046, 1.0, 0.4861, 0.9167, 0.4954, 0.9167, 0.4954, 1.0, 0.4861, 1.0, 0.4954, 0.9167, 0.5046, 0.9167, 0.5046, 1.0, 0.4954, 1.0, 0.4861, 0.75, 0.4954, 0.75, 0.4954, 0.8333, 0.4861, 0.8333, 0.4954, 0.75, 0.5046, 0.75, 0.5046, 0.8333, 0.4954, 0.8333, 0.4861, 0.8333, 0.4954, 0.8333, 0.4954, 0.9167, 0.4861, 0.9167, 0.4954, 0.8333, 0.5046, 0.8333, 0.5046, 0.9167, 0.4954, 0.9167, 0.4861, 1.0, 0.4954, 1.0, 0.4954, 1.0, 0.4861, 1.0, 0.4954, 1.0, 0.5046, 1.0, 0.5046, 1.0, 0.4954, 1.0, 0.5139, 0.75, 0.5046, 0.75, 0.5046, 0.75, 0.5139, 0.75, 0.5046, 0.75, 0.4954, 0.75, 0.4954, 0.75, 0.5046, 0.75, 0.0, 0.0, 0.0, 0.0, 0.0, 0.0, 0.0, 0.0, 0.0, 0.0, 0.0, 0.0, 0.0, 0.0, 0.0, 0.0, 0.0, 0.0, 0.0, 0.0, 0.0, 0.0, 0.0, 0.0, 0.0, 0.0, 0.0, 0.0, 0.0, 0.0, 0.0, 0.0, 0.5473, 0.6667, 0.5473, 0.5833, 0.5473, 0.5833, 0.5473, 0.6667, 0.7973, 0.5833, 0.8125, 0.5833, 0.8125, 0.5833, 0.7973, 0.5833, 0.7973, 0.6111, 0.8125, 0.6111, 0.8125, 0.6204, 0.7973, 0.6204, 0.2973, 0.5833, 0.2973, 0.5, 0.2973, 0.5, 0.2973, 0.5833, 0.375, 0.3611, 0.5, 0.3611, 0.5, 0.3704, 0.375, 0.3704, 0.375, 0.3704, 0.5, 0.3704, 0.5, 0.3796, 0.375, 0.3796, 0.625, 0.6111, 0.75, 0.6111, 0.75, 0.6204, 0.625, 0.6204, 0.625, 0.6204, 0.75, 0.6204, 0.75, 0.6296, 0.625, 0.6296, 0.7661, 0.6111, 0.7822, 0.6111, 0.7822, 0.6204, 0.7661, 0.6204, 0.7661, 0.6204, 0.7822, 0.6204, 0.7822, 0.6296, 0.7661, 0.6296, 0.5161, 0.3611, 0.5322, 0.3611, 0.5322, 0.3704, 0.5161, 0.3704, 0.5161, 0.3704, 0.5322, 0.3704, 0.5322, 0.3796, 0.5161, 0.3796, 0.5, 0.3611, 0.5161, 0.3611, 0.5161, 0.3704, 0.5, 0.3704, 0.5, 0.3704, 0.5161, 0.3704, 0.5161, 0.3796, 0.5, 0.3796, 0.75, 0.6111, 0.7661, 0.6111, 0.7661, 0.6204, 0.75, 0.6204, 0.75, 0.6204, 0.7661, 0.6204, 0.7661, 0.6296, 0.75, 0.6296, 0.7973, 0.5729, 0.8125, 0.5729, 0.8125, 0.5833, 0.7973, 0.5833, 0.625, 0.5729, 0.75, 0.5729, 0.75, 0.5833, 0.625, 0.5833, 0.7973, 0.6877, 0.8125, 0.6877, 0.8125, 0.7088, 0.7973, 0.7088, 0.625, 0.6877, 0.75, 0.6877, 0.75, 0.7088, 0.625, 0.7088, 0.7661, 0.6877, 0.7822, 0.6877, 0.7822, 0.7088, 0.7661, 0.7088, 0.7661, 0.5729, 0.7822, 0.5729, 0.7822, 0.5833, 0.7661, 0.5833, 0.7661, 0.6772, 0.7822, 0.6772, 0.7822, 0.6877, 0.7661, 0.6877, 0.625, 0.6772, 0.75, 0.6772, 0.75, 0.6877, 0.625, 0.6877, 0.7973, 0.6772, 0.8125, 0.6772, 0.8125, 0.6877, 0.7973, 0.6877, 0.7973, 0.6667, 0.8125, 0.6667, 0.8125, 0.6772, 0.7973, 0.6772, 0.625, 0.6667, 0.75, 0.6667, 0.75, 0.6772, 0.625, 0.6772, 0.7661, 0.6667, 0.7822, 0.6667, 0.7822, 0.6772, 0.7661, 0.6772, 0.7661, 0.5417, 0.7822, 0.5417, 0.7822, 0.5625, 0.7661, 0.5625, 0.625, 0.5417, 0.75, 0.5417, 0.75, 0.5625, 0.625, 0.5625, 0.7973, 0.5417, 0.8125, 0.5417, 0.8125, 0.5625, 0.7973, 0.5625, 0.7661, 0.5625, 0.7822, 0.5625, 0.7822, 0.5729, 0.7661, 0.5729, 0.625, 0.5625, 0.75, 0.5625, 0.75, 0.5729, 0.625, 0.5729, 0.7973, 0.5625, 0.8125, 0.5625, 0.8125, 0.5729, 0.7973, 0.5729, 0.75, 0.5625, 0.7661, 0.5625, 0.7661, 0.5729, 0.75, 0.5729, 0.75, 0.5417, 0.7661, 0.5417, 0.7661, 0.5625, 0.75, 0.5625, 0.75, 0.6667, 0.7661, 0.6667, 0.7661, 0.6772, 0.75, 0.6772, 0.75, 0.6772, 0.7661, 0.6772, 0.7661, 0.6877, 0.75, 0.6877, 0.75, 0.5729, 0.7661, 0.5729, 0.7661, 0.5833, 0.75, 0.5833, 0.75, 0.6877, 0.7661, 0.6877, 0.7661, 0.7088, 0.75, 0.7088, 0.7973, 0.5417, 0.8125, 0.5417, 0.8125, 0.5417, 0.7973, 0.5417, 0.0, 0.0, 0.0, 0.0, 0.0, 0.0, 0.0, 0.0, 0.4375, 0.75, 0.4167, 0.75, 0.4167, 0.75, 0.4375, 0.75, 0.4583, 0.75, 0.4479, 0.75, 0.4479, 0.75, 0.4583, 0.75, 0.7822, 0.5417, 0.7973, 0.5417, 0.7973, 0.5417, 0.7822, 0.5417, 0.7822, 0.5625, 0.7973, 0.5625, 0.7973, 0.5729, 0.7822, 0.5729, 0.7822, 0.5417, 0.7973, 0.5417, 0.7973, 0.5625, 0.7822, 0.5625, 0.7822, 0.6667, 0.7973, 0.6667, 0.7973, 0.6772, 0.7822, 0.6772, 0.7822, 0.6772, 0.7973, 0.6772, 0.7973, 0.6877, 0.7822, 0.6877, 0.7822, 0.6877, 0.7973, 0.6877, 0.7973, 0.7088, 0.7822, 0.7088, 0.7822, 0.5729, 0.7973, 0.5729, 0.7973, 0.5833, 0.7822, 0.5833, 0.7822, 0.6204, 0.7973, 0.6204, 0.7973, 0.6296, 0.7822, 0.6296, 0.7822, 0.6111, 0.7973, 0.6111, 0.7973, 0.6204, 0.7822, 0.6204, 0.5322, 0.3704, 0.5473, 0.3704, 0.5473, 0.3796, 0.5322, 0.3796, 0.5322, 0.3611, 0.5473, 0.3611, 0.5473, 0.3704, 0.5322, 0.3704, 0.5322, 0.3796, 0.5473, 0.3796, 0.5473, 0.3889, 0.5322, 0.3889, 0.5322, 0.3333, 0.5473, 0.3333, 0.5473, 0.3611, 0.5322, 0.3611, 0.7822, 0.6296, 0.7973, 0.6296, 0.7973, 0.6389, 0.7822, 0.6389, 0.7822, 0.5833, 0.7973, 0.5833, 0.7973, 0.6111, 0.7822, 0.6111, 0.5322, 0.4167, 0.5473, 0.4167, 0.5473, 0.4167, 0.5322, 0.4167, 0.5161, 0.4583, 0.5, 0.4583, 0.5, 0.4583, 0.5161, 0.4583, 0.5473, 0.3333, 0.5322, 0.3333, 0.5322, 0.3333, 0.5473, 0.3333, 0.8125, 0.5833, 0.7973, 0.5833, 0.7973, 0.5833, 0.8125, 0.5833, 0.7822, 0.6667, 0.7973, 0.6667, 0.7973, 0.6667, 0.7822, 0.6667, 0.5473, 0.4375, 0.5473, 0.4583, 0.5473, 0.4583, 0.5473, 0.4375, 0.2822, 0.5833, 0.2973, 0.5833, 0.2973, 0.6667, 0.2822, 0.6667, 0.2822, 0.5, 0.2973, 0.5, 0.2973, 0.5833, 0.2822, 0.5833, 0.5322, 0.5833, 0.5473, 0.5833, 0.5473, 0.6667, 0.5322, 0.6667, 0.5322, 0.5, 0.5473, 0.5, 0.5473, 0.5833, 0.5322, 0.5833, 0.4375, 1.0, 0.4479, 1.0, 0.4479, 1.0, 0.4375, 1.0, 0.7822, 0.5, 0.7973, 0.5, 0.7973, 0.5417, 0.7822, 0.5417, 0.8125, 0.7088, 0.7973, 0.7088, 0.7973, 0.7088, 0.8125, 0.7088, 0.5322, 0.25, 0.5473, 0.25, 0.5473, 0.2912, 0.5322, 0.2912, 0.7822, 0.6389, 0.7973, 0.6389, 0.7973, 0.6667, 0.7822, 0.6667, 0.5322, 0.3889, 0.5473, 0.3889, 0.5473, 0.4167, 0.5322, 0.4167, 0.4167, 1.0, 0.4375, 1.0, 0.4375, 1.0, 0.4167, 1.0, 0.5322, 0.4583, 0.5473, 0.4583, 0.5473, 0.5, 0.5322, 0.5, 0.5322, 0.6667, 0.5473, 0.6667, 0.5473, 0.75, 0.5322, 0.75, 0.2822, 0.6667, 0.2973, 0.6667, 0.2973, 0.75, 0.2822, 0.75, 0.7822, 0.7088, 0.7973, 0.7088, 0.7973, 0.75, 0.7822, 0.75, 0.7973, 0.7088, 0.8125, 0.7088, 0.8125, 0.75, 0.7973, 0.75, 0.2973, 0.6667, 0.3125, 0.6667, 0.3125, 0.75, 0.2973, 0.75, 0.5473, 0.6667, 0.5625, 0.6667, 0.5625, 0.75, 0.5473, 0.75, 0.5473, 0.4583, 0.5625, 0.4583, 0.5625, 0.5, 0.5473, 0.5, 0.5473, 0.3228, 0.5625, 0.3228, 0.5625, 0.3333, 0.5473, 0.3333, 0.5473, 0.3889, 0.5625, 0.3889, 0.5625, 0.4167, 0.5473, 0.4167, 0.7973, 0.6389, 0.8125, 0.6389, 0.8125, 0.6667, 0.7973, 0.6667, 0.5473, 0.25, 0.5625, 0.25, 0.5625, 0.2912, 0.5473, 0.2912, 0.7973, 0.5, 0.8125, 0.5, 0.8125, 0.5417, 0.7973, 0.5417, 0.5473, 0.4375, 0.5625, 0.4375, 0.5625, 0.4583, 0.5473, 0.4583, 0.5473, 0.5, 0.5625, 0.5, 0.5625, 0.5833, 0.5473, 0.5833, 0.5473, 0.5833, 0.5625, 0.5833, 0.5625, 0.6667, 0.5473, 0.6667, 0.2973, 0.5, 0.3125, 0.5, 0.3125, 0.5833, 0.2973, 0.5833, 0.2973, 0.5833, 0.3125, 0.5833, 0.3125, 0.6667, 0.2973, 0.6667, 0.5473, 0.2912, 0.5625, 0.2912, 0.5625, 0.3123, 0.5473, 0.3123, 0.5473, 0.3123, 0.5625, 0.3123, 0.5625, 0.3228, 0.5473, 0.3228, 0.5473, 0.4271, 0.5625, 0.4271, 0.5625, 0.4375, 0.5473, 0.4375, 0.5473, 0.4167, 0.5625, 0.4167, 0.5625, 0.4271, 0.5473, 0.4271, 0.7973, 0.5833, 0.8125, 0.5833, 0.8125, 0.6111, 0.7973, 0.6111, 0.5473, 0.3333, 0.5625, 0.3333, 0.5625, 0.3611, 0.5473, 0.3611, 0.5473, 0.3796, 0.5625, 0.3796, 0.5625, 0.3889, 0.5473, 0.3889, 0.5473, 0.3611, 0.5625, 0.3611, 0.5625, 0.3704, 0.5473, 0.3704, 0.5473, 0.3704, 0.5625, 0.3704, 0.5625, 0.3796, 0.5473, 0.3796, 0.7973, 0.6204, 0.8125, 0.6204, 0.8125, 0.6296, 0.7973, 0.6296, 0.5473, 0.75, 0.5473, 0.6667, 0.5473, 0.6667, 0.5473, 0.75, 0.7973, 0.6296, 0.7973, 0.6204, 0.7973, 0.6204, 0.7973, 0.6296, 0.0, 0.0, 0.0, 0.0, 0.0, 0.0, 0.0, 0.0, 0.2973, 0.75, 0.2973, 0.6667, 0.2973, 0.6667, 0.2973, 0.75, 0.7973, 0.75, 0.7973, 0.7088, 0.7973, 0.7088, 0.7973, 0.75, 0.5473, 0.3796, 0.5473, 0.3704, 0.5473, 0.3704, 0.5473, 0.3796, 0.0, 0.0, 0.0, 0.0, 0.0, 0.0, 0.0, 0.0, 0.5473, 0.3704, 0.5473, 0.3611, 0.5473, 0.3611, 0.5473, 0.3704, 0.0, 0.0, 0.0, 0.0, 0.0, 0.0, 0.0, 0.0, 0.8125, 0.6111, 0.7973, 0.6111, 0.7973, 0.6111, 0.8125, 0.6111, 0.0, 0.0, 0.0, 0.0, 0.0, 0.0, 0.0, 0.0, 0.0, 0.0, 0.0, 0.0, 0.0, 0.0, 0.0, 0.0, 0.5473, 0.3889, 0.5473, 0.3796, 0.5473, 0.3796, 0.5473, 0.3889, 0.7973, 0.6389, 0.8125, 0.6389, 0.8125, 0.6389, 0.7973, 0.6389, 0.5473, 0.3611, 0.5473, 0.3333, 0.5473, 0.3333, 0.5473, 0.3611, 0.0, 0.0, 0.0, 0.0, 0.0, 0.0, 0.0, 0.0, 0.7973, 0.6111, 0.7973, 0.5833, 0.7973, 0.5833, 0.7973, 0.6111, 0.5473, 0.4271, 0.5473, 0.4167, 0.5473, 0.4167, 0.5473, 0.4271, 0.0, 0.0, 0.0, 0.0, 0.0, 0.0, 0.0, 0.0, 0.5473, 0.4375, 0.5473, 0.4271, 0.5473, 0.4271, 0.5473, 0.4375, 0.7973, 0.6204, 0.8125, 0.6204, 0.8125, 0.6204, 0.7973, 0.6204, 0.0, 0.0, 0.0, 0.0, 0.0, 0.0, 0.0, 0.0, 0.5473, 0.3228, 0.5473, 0.3123, 0.5473, 0.3123, 0.5473, 0.3228, 0.8125, 0.6296, 0.7973, 0.6296, 0.7973, 0.6296, 0.8125, 0.6296, 0.0, 0.0, 0.0, 0.0, 0.0, 0.0, 0.0, 0.0, 0.0, 0.0, 0.0, 0.0, 0.0, 0.0, 0.0, 0.0, 0.0, 0.0, 0.0, 0.0, 0.0, 0.0, 0.0, 0.0, 0.0, 0.0, 0.0, 0.0, 0.0, 0.0, 0.0, 0.0, 0.5473, 0.3123, 0.5473, 0.2912, 0.5473, 0.2912, 0.5473, 0.3123, 0.0, 0.0, 0.0, 0.0, 0.0, 0.0, 0.0, 0.0, 0.2973, 0.6667, 0.2973, 0.5833, 0.2973, 0.5833, 0.2973, 0.6667, 0.0, 0.0, 0.0, 0.0, 0.0, 0.0, 0.0, 0.0, 0.375, 0.3228, 0.5, 0.3228, 0.5, 0.3333, 0.375, 0.3333, 0.375, 0.4375, 0.5, 0.4375, 0.5, 0.4583, 0.375, 0.4583, 0.5161, 0.4375, 0.5322, 0.4375, 0.5322, 0.4583, 0.5161, 0.4583, 0.5161, 0.3228, 0.5322, 0.3228, 0.5322, 0.3333, 0.5161, 0.3333, 0.5161, 0.2912, 0.5322, 0.2912, 0.5322, 0.3123, 0.5161, 0.3123, 0.375, 0.2912, 0.5, 0.2912, 0.5, 0.3123, 0.375, 0.3123, 0.5161, 0.3123, 0.5322, 0.3123, 0.5322, 0.3228, 0.5161, 0.3228, 0.375, 0.3123, 0.5, 0.3123, 0.5, 0.3228, 0.375, 0.3228, 0.5161, 0.4271, 0.5322, 0.4271, 0.5322, 0.4375, 0.5161, 0.4375, 0.375, 0.4271, 0.5, 0.4271, 0.5, 0.4375, 0.375, 0.4375, 0.375, 0.4167, 0.5, 0.4167, 0.5, 0.4271, 0.375, 0.4271, 0.5161, 0.4167, 0.5322, 0.4167, 0.5322, 0.4271, 0.5161, 0.4271, 0.5, 0.4167, 0.5161, 0.4167, 0.5161, 0.4271, 0.5, 0.4271, 0.5, 0.4271, 0.5161, 0.4271, 0.5161, 0.4375, 0.5, 0.4375, 0.5, 0.3123, 0.5161, 0.3123, 0.5161, 0.3228, 0.5, 0.3228, 0.5, 0.2912, 0.5161, 0.2912, 0.5161, 0.3123, 0.5, 0.3123, 0.5, 0.3228, 0.5161, 0.3228, 0.5161, 0.3333, 0.5, 0.3333, 0.5, 0.4375, 0.5161, 0.4375, 0.5161, 0.4583, 0.5, 0.4583, 0.5322, 0.4167, 0.5473, 0.4167, 0.5473, 0.4271, 0.5322, 0.4271, 0.5322, 0.4271, 0.5473, 0.4271, 0.5473, 0.4375, 0.5322, 0.4375, 0.5322, 0.3123, 0.5473, 0.3123, 0.5473, 0.3228, 0.5322, 0.3228, 0.5322, 0.2912, 0.5473, 0.2912, 0.5473, 0.3123, 0.5322, 0.3123, 0.5322, 0.4375, 0.5473, 0.4375, 0.5473, 0.4583, 0.5322, 0.4583, 0.5322, 0.3228, 0.5473, 0.3228, 0.5473, 0.3333, 0.5322, 0.3333, 0.375, 0.4167, 0.5, 0.4167, 0.5, 0.4167, 0.375, 0.4167, 0.5473, 0.2912, 0.5473, 0.3123, 0.5473, 0.3123, 0.5473, 0.2912, 0.5322, 0.4583, 0.5161, 0.4583, 0.5161, 0.4583, 0.5322, 0.4583, 0.5627, 1.0, 0.5838, 1.0, 0.5838, 1.0, 0.5627, 1.0])
me_cube.materials.append(mat_material)
me_cube.use_remesh_preserve_volume = False
me_cube.use_remesh_preserve_attributes = False
me_cube.use_mirror_vertex_groups = False
me_cube.update()
me_cube_001 = bpy.data.meshes.new('Cube.001')
me_cube_001.from_pydata([(1.804, 2.036, 0.5711), (1.804, 0.2364, 0.5711), (-1.796, 2.036, 0.5711), (-1.796, 0.2364, 0.5711), (-1.796, 0.2364, 0.2561), (1.804, 2.036, 0.2561), (1.804, 0.2364, 0.2561), (-1.796, 2.036, 0.2561), (0.671, 0.1364, 0.7811), (-0.6623, 0.1364, 0.7811), (-0.6623, 2.136, 0.7811), (0.7531, 2.136, 0.7811), (-0.6623, 2.136, 0.2811), (0.671, 2.136, 0.2811), (0.671, 0.1364, 0.2811), (-0.6623, 0.1364, 0.2811), (1.427, 2.136, 0.7811), (1.345, 2.136, 0.2811), (1.345, 0.1364, 0.7811), (1.345, 0.1364, 0.2811), (-1.329, 0.1364, 0.7811), (-1.329, 0.1364, 0.2811), (-1.329, 2.136, 0.7811), (-1.329, 2.136, 0.2811), (2.004, 1.47, 0.5811), (2.004, 0.8031, 0.5811), (-1.996, 0.8031, 0.5811), (-1.996, 1.47, 0.5811), (2.004, 1.47, 0.2811), (2.004, 0.8031, 0.2811), (-1.996, 0.8031, 0.2811), (-1.996, 1.47, 0.2811), (0.671, 1.47, 0.9811), (0.671, 0.8031, 0.9811), (-0.6623, 1.47, 0.9811), (-0.6623, 0.8031, 0.9811), (1.345, 1.47, 0.8811), (1.345, 0.8031, 0.8811), (-1.329, 1.47, 0.8811), (-1.329, 0.8031, 0.8811), (1.008, 0.1364, 0.2811), (1.008, 2.136, 0.2811), (0.8395, 0.1364, 0.2811), (0.8395, 2.136, 0.2811), (-0.9957, 2.136, 0.2811), (-0.9957, 0.1364, 0.2811), (-0.829, 2.136, 0.2811), (-0.829, 0.1364, 0.2811), (-1.914, 0.1141, 0.1464), (-1.914, 0.1141, 0.4822), (-1.403, 0.004344, 0.706), (2.136, 0.7363, 0.4928), (1.923, 0.1141, 0.4822), (-2.128, 1.468, 0.4928), (-1.914, 2.09, 0.4822), (1.419, 2.2, 0.706), (1.923, 2.09, 0.4822), (1.923, 2.09, 0.1464), (1.923, 0.1141, 0.1464), (-1.914, 2.09, 0.1464), (1.419, 2.2, 0.1731), (2.136, 0.7363, 0.1731), (-2.128, 1.468, 0.1731), (-1.403, 0.004344, 0.1731), (0.7149, 0.004344, 0.706), (-0.7063, 0.004344, 0.706), (-0.667, 2.2, 0.706), (0.7149, 2.2, 0.706), (-0.874, 2.2, 0.1731), (-0.6964, 2.2, 0.1731), (0.7149, 2.2, 0.1731), (0.8945, 0.004344, 0.1731), (0.7149, 0.004344, 0.1731), (-0.7063, 0.004344, 0.1731), (1.074, 2.2, 0.1731), (1.419, 0.004344, 0.706), (1.419, 0.004344, 0.1731), (-1.062, 0.004344, 0.1731), (-1.364, 2.2, 0.706), (-1.393, 2.2, 0.1731), (2.136, 1.468, 0.4928), (-2.128, 0.7363, 0.4928), (2.136, 1.468, 0.1731), (-2.128, 0.7363, 0.1731), (1.074, 0.004344, 0.1731), (0.8945, 2.2, 0.1731), (-1.052, 2.2, 0.1731), (-0.884, 0.004344, 0.1731), (0.2266, 0.1364, 0.7811), (-0.2179, 0.1364, 0.7811), (-0.2179, 2.136, 0.7811), (0.2266, 2.136, 0.7811), (-0.2179, 2.136, 0.2811), (0.2266, 2.136, 0.2811), (0.2266, 0.1364, 0.2811), (-0.2179, 0.1364, 0.2811), (-0.2179, 1.47, 0.9811), (0.2266, 1.47, 0.9811), (-0.2179, 0.8031, 0.9811), (0.2266, 0.8031, 0.9811), (0.2411, 0.004344, 0.706), (-0.2326, 0.004344, 0.706), (-0.2326, 2.2, 0.706), (0.2411, 2.2, 0.706), (-0.2326, 2.2, 0.1731), (0.2411, 2.2, 0.1731), (0.2411, 0.004344, 0.1731), (-0.2326, 0.004344, 0.1731), (-1.914, 0.1141, 0.3143), (1.923, 2.09, 0.3143), (1.923, 0.1141, 0.3143), (-1.914, 2.09, 0.3143), (-0.6821, 2.2, 0.4395), (0.7149, 2.2, 0.4395), (0.7149, 0.004344, 0.4395), (-0.7063, 0.004344, 0.4395), (1.419, 0.004344, 0.4395), (1.419, 2.2, 0.4395), (-1.379, 2.2, 0.4395), (-1.403, 0.004344, 0.4395), (2.136, 1.468, 0.3329), (2.136, 0.7363, 0.3329), (-2.128, 0.7363, 0.3329), (-2.128, 1.468, 0.3329), (0.2411, 0.004344, 0.4395), (-0.2326, 0.004344, 0.4395), (-0.1852, 2.211, 0.3829), (0.1938, 2.211, 0.3829), (-0.2326, 2.2, 0.1731), (0.2411, 2.2, 0.1731), (-0.2326, 2.304, 0.1731), (0.2411, 2.304, 0.1731), (-0.1852, 2.294, 0.3829), (0.1938, 2.294, 0.3829), (-0.1852, 2.211, -0.07029), (0.1938, 2.211, -0.07029), (-0.1852, 2.294, -0.07029), (0.1938, 2.294, -0.07029), (0.07841, 0.1364, 0.7811), (-0.06974, 0.1364, 0.7811), (-0.06974, 2.136, 0.7811), (0.07841, 2.136, 0.7811), (0.07841, 0.1364, 0.2811), (-0.06974, 0.1364, 0.2811), (-0.06974, 1.47, 0.9811), (0.07841, 1.47, 0.9811), (-0.06974, 0.8031, 0.9811), (0.07841, 0.8031, 0.9811), (0.08322, 0.004344, 0.706), (-0.07469, 0.004344, 0.706), (-0.07469, 2.2, 0.706), (0.08322, 2.2, 0.706), (0.08322, 0.004344, 0.1731), (-0.07469, 0.004344, 0.1731), (-0.07469, 2.2, 0.4395), (0.08322, 2.2, 0.4395), (0.08322, 0.004344, 0.4395), (-0.07469, 0.004344, 0.4395), (0.1701, 2.271, 0.1697), (-0.07469, 2.304, 0.4395), (0.08322, 2.304, 0.4395), (-0.07469, 2.2, -0.1269), (0.08322, 2.2, -0.1269), (-0.07469, 2.304, -0.1269), (0.08322, 2.304, -0.1269), (0.08717, 2.269, 0.1673), (0.1701, 2.303, 0.1697), (-0.1284, 2.296, 0.3166), (-0.1615, 2.303, 0.1697), (0.1369, 2.296, 0.3166), (0.05953, 2.303, 0.3562), (0.05953, 2.303, -0.04029), (0.1369, 2.296, -0.0006416), (-0.1284, 2.296, -0.0006416), (-0.051, 2.303, 0.3562), (-0.051, 2.303, -0.04029), (-0.1284, 2.263, 0.3166), (-0.1615, 2.271, 0.1697), (0.1369, 2.263, 0.3166), (0.05953, 2.271, 0.3562), (0.05953, 2.271, -0.04033), (0.1369, 2.263, -0.0006748), (-0.1284, 2.263, -0.0006748), (-0.051, 2.271, 0.3562), (-0.051, 2.271, -0.04033), (-0.06206, 2.266, 0.2701), (-0.07864, 2.269, 0.1673), (0.07059, 2.266, 0.2701), (0.0319, 2.269, 0.2979), (0.0319, 2.269, 0.02033), (0.07059, 2.266, 0.04808), (-0.06206, 2.266, 0.04808), (-0.02337, 2.269, 0.2979), (-0.02337, 2.269, 0.02033), (0.0319, 2.165, 0.1672), (0.08717, 2.165, 0.1672), (-0.06206, 2.161, 0.2701), (-0.07864, 2.165, 0.1672), (0.07059, 2.161, 0.2701), (0.0319, 2.165, 0.2978), (0.0319, 2.165, 0.02025), (0.07059, 2.161, 0.04801), (-0.06206, 2.161, 0.04801), (-0.02337, 2.165, 0.1672), (-0.02337, 2.165, 0.2978), (-0.02337, 2.165, 0.02025), (1.419, 2.282, 0.8058), (1.427, 2.214, 0.8809), (0.8395, 0.07436, 0.8809), (0.671, 0.07436, 0.8809), (-0.829, 2.214, 0.8809), (-0.6624, 2.214, 0.8809), (0.671, 0.7877, 1.081), (-0.6624, 0.7877, 1.081), (-0.6624, 0.07436, 0.8809), (1.09, 2.214, 0.8809), (1.345, 0.7877, 0.9809), (1.345, 0.07436, 0.8809), (-0.9957, 0.07436, 0.8809), (-1.329, 0.07436, 0.8809), (1.419, -0.06696, 0.8058), (-1.329, 0.7877, 0.9809), (0.7531, 2.214, 0.8809), (0.671, 1.501, 1.081), (-0.6624, 1.501, 1.081), (1.345, 1.501, 0.9809), (-1.329, 2.214, 0.8809), (-1.329, 1.501, 0.9809), (-0.829, 1.501, 1.081), (-0.829, 0.7877, 1.081), (1.008, 1.501, 1.081), (1.008, 0.7877, 1.081), (1.008, 0.07436, 0.8809), (1.074, -0.06696, 0.8058), (0.9216, 2.214, 0.8809), (0.8395, 1.501, 1.081), (0.8395, 0.7877, 1.081), (0.7148, 2.282, 0.8058), (0.8944, 2.282, 0.8058), (-0.9957, 2.214, 0.8809), (-0.829, 0.07436, 0.8809), (-0.9957, 1.501, 1.081), (-0.9957, 0.7877, 1.081), (0.8944, -0.06696, 0.8058), (0.7148, -0.06696, 0.8058), (-0.8446, 2.282, 0.8058), (-0.667, 2.282, 0.8058), (-0.874, 2.282, 0.2729), (-0.6964, 2.282, 0.2729), (0.8944, -0.06696, 0.2729), (0.7148, -0.06696, 0.2729), (-0.6821, 2.282, 0.5393), (0.7148, 2.282, 0.5393), (0.7148, 2.282, 0.2729), (0.7148, -0.06696, 0.5393), (-0.7064, -0.06696, 0.5393), (-0.7064, -0.06696, 0.2729), (1.074, 2.282, 0.8058), (1.074, 2.282, 0.2729), (1.419, 2.282, 0.2729), (1.419, -0.06696, 0.5393), (1.419, -0.06696, 0.2729), (1.419, 2.282, 0.5393), (-1.062, -0.06696, 0.8058), (-1.403, -0.06696, 0.8058), (-1.062, -0.06696, 0.2729), (-1.403, -0.06696, 0.2729), (-1.379, 2.282, 0.5393), (-1.393, 2.282, 0.2729), (-1.403, -0.06696, 0.5393), (1.074, -0.06696, 0.2729), (0.8944, 2.282, 0.2729), (1.074, 2.282, 0.5393), (1.074, -0.06696, 0.5393), (0.8944, 2.282, 0.5393), (0.8944, -0.06696, 0.5393), (-1.364, 2.282, 0.8058), (-1.022, 2.282, 0.8058), (-1.052, 2.282, 0.2729), (-0.884, -0.06696, 0.8058), (-0.884, -0.06696, 0.2729), (-1.062, -0.06696, 0.5393), (-1.037, 2.282, 0.5393), (-0.7064, -0.06696, 0.8058), (-0.884, -0.06696, 0.5393), (-0.8598, 2.282, 0.5393)], [], [(39, 26, 3, 20), (2, 22, 78, 54), (5, 17, 60, 57), (21, 45, 77, 63), (31, 30, 83, 62), (41, 43, 85, 74), (30, 4, 48, 83), (94, 14, 72, 106), (98, 35, 9, 89), (25, 37, 18, 1), (29, 28, 82, 61), (14, 42, 71, 72), (16, 0, 56, 55), (0, 16, 36, 24), (24, 36, 37, 25), (90, 10, 34, 96), (96, 34, 35, 98), (20, 50, 264, 219), (118, 78, 276, 267), (40, 19, 76, 84), (28, 5, 57, 82), (92, 12, 69, 104), (43, 13, 70, 85), (22, 2, 27, 38), (38, 27, 26, 39), (18, 37, 216, 217), (73, 115, 255, 256), (27, 2, 54, 53), (77, 87, 280, 265), (55, 117, 262, 206), (26, 27, 53, 81), (84, 76, 261, 270), (114, 72, 250, 254), (8, 64, 244, 209), (12, 46, 68, 69), (119, 63, 266, 269), (38, 39, 221, 227), (116, 75, 220, 260), (70, 113, 252, 253), (19, 6, 58, 76), (25, 1, 52, 51), (86, 79, 268, 278), (79, 118, 267, 268), (22, 38, 227, 226), (3, 26, 81, 49), (119, 50, 49, 108), (123, 53, 54, 111), (121, 51, 52, 110), (117, 55, 56, 109), (115, 65, 283, 255), (127, 103, 67, 113), (112, 69, 248, 251), (125, 101, 65, 115), (110, 52, 75, 116), (37, 36, 225, 216), (111, 54, 78, 118), (64, 114, 254, 244), (109, 56, 80, 120), (120, 80, 51, 121), (108, 49, 81, 122), (122, 81, 53, 123), (39, 20, 219, 221), (36, 16, 207, 225), (113, 67, 237, 252), (9, 35, 213, 214), (72, 71, 249, 250), (75, 18, 217, 220), (67, 11, 222, 237), (63, 77, 265, 266), (6, 29, 61, 58), (35, 34, 224, 213), (23, 7, 59, 79), (7, 31, 62, 59), (46, 44, 86, 68), (4, 21, 63, 48), (66, 112, 251, 246), (33, 8, 209, 212), (44, 23, 79, 86), (85, 70, 253, 271), (89, 9, 65, 101), (34, 10, 211, 224), (0, 24, 80, 56), (69, 68, 247, 248), (17, 41, 74, 60), (78, 22, 226, 276), (117, 60, 259, 262), (47, 15, 73, 87), (24, 25, 51, 80), (20, 3, 49, 50), (45, 47, 87, 77), (1, 18, 75, 52), (42, 40, 84, 71), (91, 11, 67, 103), (10, 90, 102, 66), (141, 91, 103, 151), (8, 88, 100, 64), (139, 89, 101, 149), (114, 64, 100, 124), (157, 149, 101, 125), (112, 66, 102, 126), (155, 151, 103, 127), (13, 93, 105, 70), (93, 92, 104, 105), (32, 97, 99, 33), (144, 96, 98, 146), (11, 91, 97, 32), (140, 90, 96, 144), (33, 99, 88, 8), (146, 98, 89, 139), (15, 95, 107, 73), (142, 94, 106, 152), (155, 127, 133, 160), (69, 112, 126, 104), (153, 157, 125, 107), (72, 114, 124, 106), (32, 33, 212, 223), (87, 73, 256, 280), (71, 84, 270, 249), (76, 116, 260, 261), (11, 32, 223, 222), (16, 55, 206, 207), (10, 66, 246, 211), (68, 86, 278, 247), (83, 122, 123, 62), (48, 108, 122, 83), (82, 120, 121, 61), (57, 109, 120, 82), (60, 74, 258, 259), (59, 111, 118, 79), (50, 119, 269, 264), (58, 110, 116, 76), (107, 125, 115, 73), (74, 85, 271, 258), (105, 127, 113, 70), (65, 9, 214, 283), (60, 117, 109, 57), (61, 121, 110, 58), (62, 123, 111, 59), (63, 119, 108, 48), (104, 105, 129, 128), (160, 133, 169, 170), (127, 105, 131, 133), (136, 130, 168, 173), (104, 126, 132, 130), (161, 134, 136, 163), (104, 130, 136, 134), (105, 104, 134, 161, 162, 135), (131, 105, 135, 137), (135, 162, 164, 137), (162, 161, 163, 164), (137, 164, 171, 172), (164, 163, 175, 171), (133, 131, 166, 169), (131, 137, 172, 166), (106, 124, 156, 152), (152, 156, 157, 153), (126, 154, 159, 132), (154, 155, 160, 159), (95, 143, 153, 107), (143, 142, 152, 153), (99, 147, 138, 88), (147, 146, 139, 138), (91, 141, 145, 97), (141, 140, 144, 145), (97, 145, 147, 99), (145, 144, 146, 147), (126, 102, 150, 154), (154, 150, 151, 155), (124, 100, 148, 156), (156, 148, 149, 157), (88, 138, 148, 100), (138, 139, 149, 148), (90, 140, 150, 102), (140, 141, 151, 150), (171, 175, 184, 180), (166, 172, 181, 158), (168, 167, 176, 177), (175, 173, 182, 184), (172, 171, 180, 181), (174, 170, 179, 183), (132, 159, 174, 167), (130, 132, 167, 168), (163, 136, 173, 175), (159, 160, 170, 174), (178, 158, 165, 187), (180, 184, 193, 189), (158, 181, 190, 165), (177, 176, 185, 186), (184, 182, 191, 193), (181, 180, 189, 190), (169, 166, 158, 178), (167, 174, 183, 176), (173, 168, 177, 182), (170, 169, 178, 179), (187, 165, 195, 198), (189, 193, 205, 200), (165, 190, 201, 195), (186, 185, 196, 197), (193, 191, 202, 205), (190, 189, 200, 201), (176, 183, 192, 185), (182, 177, 186, 191), (179, 178, 187, 188), (183, 179, 188, 192), (194, 199, 198, 195), (194, 195, 201, 200), (197, 203, 205, 202), (203, 194, 200, 205), (197, 196, 204, 203), (203, 204, 199, 194), (185, 192, 204, 196), (191, 186, 197, 202), (188, 187, 198, 199), (192, 188, 199, 204), (218, 219, 264, 263), (236, 212, 209, 208), (234, 215, 257, 238), (242, 221, 219, 218), (239, 226, 227, 241), (241, 227, 221, 242), (234, 222, 223, 235), (235, 223, 212, 236), (225, 230, 231, 216), (207, 215, 230, 225), (216, 231, 232, 217), (217, 232, 233, 220), (230, 235, 236, 231), (215, 234, 235, 230), (231, 236, 208, 232), (228, 241, 242, 229), (210, 239, 241, 228), (229, 242, 218, 240), (222, 234, 238, 237), (213, 229, 240, 214), (211, 210, 228, 224), (224, 228, 229, 213), (285, 245, 246, 251), (275, 243, 244, 254), (272, 257, 206, 262), (281, 263, 264, 269), (274, 238, 257, 272), (260, 220, 233, 273), (252, 237, 238, 274), (273, 233, 243, 275), (284, 279, 263, 281), (267, 276, 277, 282), (255, 283, 279, 284), (282, 277, 245, 285), (239, 210, 245, 277), (226, 239, 277, 276), (208, 209, 244, 243), (215, 207, 206, 257), (214, 240, 279, 283), (240, 218, 263, 279), (232, 208, 243, 233), (210, 211, 246, 245), (278, 282, 285, 247), (256, 255, 284, 280), (268, 267, 282, 278), (280, 284, 281, 265), (270, 273, 275, 249), (253, 252, 274, 271), (261, 260, 273, 270), (271, 274, 272, 258), (265, 281, 269, 266), (258, 272, 262, 259), (249, 275, 254, 250), (247, 285, 251, 248)])
_uv = me_cube_001.uv_layers.new(name='UVMap')
_uv.uv.foreach_set('vector', [0.5833, 0.1667, 0.625, 0.1667, 0.625, 0.25, 0.5833, 0.25, 0.625, 0.0, 0.5833, 0.0, 0.5833, 0.0, 0.625, 0.0, 0.0, 0.0, 0.0, 0.0, 0.0, 0.0, 0.0, 0.0, 0.0, 0.0, 0.0, 0.0, 0.0, 0.0, 0.0, 0.0, 0.0, 0.0, 0.0, 0.0, 0.0, 0.0, 0.0, 0.0, 0.0, 0.0, 0.0, 0.0, 0.0, 0.0, 0.0, 0.0, 0.0, 0.0, 0.0, 0.0, 0.0, 0.0, 0.0, 0.0, 0.0, 0.0, 0.0, 0.0, 0.0, 0.0, 0.0, 0.0, 0.5139, 0.1667, 0.5417, 0.1667, 0.5417, 0.25, 0.5139, 0.25, 0.375, 0.1667, 0.4162, 0.1667, 0.4162, 0.25, 0.375, 0.25, 0.0, 0.0, 0.0, 0.0, 0.0, 0.0, 0.0, 0.0, 0.0, 0.0, 0.0, 0.0, 0.0, 0.0, 0.0, 0.0, 0.4162, 0.0, 0.375, 0.0, 0.375, 0.0, 0.4162, 0.0, 0.375, 0.0, 0.4162, 0.0, 0.4162, 0.08333, 0.375, 0.08333, 0.375, 0.08333, 0.4162, 0.08333, 0.4162, 0.1667, 0.375, 0.1667, 0.5139, 0.0, 0.5417, 0.0, 0.5417, 0.08333, 0.5139, 0.08333, 0.5139, 0.08333, 0.5417, 0.08333, 0.5417, 0.1667, 0.5139, 0.1667, 0.5833, 0.25, 0.5833, 0.25, 0.5833, 0.25, 0.5833, 0.25, 0.8438, 0.5417, 0.875, 0.5417, 0.875, 0.5417, 0.8438, 0.5417, 0.0, 0.0, 0.0, 0.0, 0.0, 0.0, 0.0, 0.0, 0.0, 0.0, 0.0, 0.0, 0.0, 0.0, 0.0, 0.0, 0.0, 0.0, 0.0, 0.0, 0.0, 0.0, 0.0, 0.0, 0.0, 0.0, 0.0, 0.0, 0.0, 0.0, 0.0, 0.0, 0.5833, 0.0, 0.625, 0.0, 0.625, 0.08333, 0.5833, 0.08333, 0.5833, 0.08333, 0.625, 0.08333, 0.625, 0.1667, 0.5833, 0.1667, 0.4162, 0.25, 0.4162, 0.1667, 0.4162, 0.1667, 0.4162, 0.25, 0.5625, 0.4167, 0.5938, 0.4167, 0.5938, 0.4167, 0.5625, 0.4167, 0.625, 0.08333, 0.625, 0.0, 0.625, 0.0, 0.625, 0.08333, 0.0, 0.0, 0.0, 0.0, 0.0, 0.0, 0.0, 0.0, 0.875, 0.7088, 0.8438, 0.7088, 0.8438, 0.7088, 0.875, 0.7088, 0.625, 0.1667, 0.625, 0.08333, 0.625, 0.08333, 0.625, 0.1667, 0.0, 0.0, 0.0, 0.0, 0.0, 0.0, 0.0, 0.0, 0.5938, 0.3333, 0.5625, 0.3333, 0.5625, 0.3333, 0.5938, 0.3333, 0.4583, 0.25, 0.4583, 0.25, 0.4583, 0.25, 0.4583, 0.25, 0.0, 0.0, 0.0, 0.0, 0.0, 0.0, 0.0, 0.0, 0.5938, 0.4583, 0.5625, 0.4583, 0.5625, 0.4583, 0.5938, 0.4583, 0.5833, 0.08333, 0.5833, 0.1667, 0.5833, 0.1667, 0.5833, 0.08333, 0.5938, 0.2912, 0.625, 0.2912, 0.625, 0.2912, 0.5938, 0.2912, 0.8125, 0.6667, 0.8438, 0.6667, 0.8438, 0.6667, 0.8125, 0.6667, 0.0, 0.0, 0.0, 0.0, 0.0, 0.0, 0.0, 0.0, 0.375, 0.1667, 0.375, 0.25, 0.375, 0.25, 0.375, 0.1667, 0.0, 0.0, 0.0, 0.0, 0.0, 0.0, 0.0, 0.0, 0.8125, 0.5417, 0.8438, 0.5417, 0.8438, 0.5417, 0.8125, 0.5417, 0.5833, 0.0, 0.5833, 0.08333, 0.5833, 0.08333, 0.5833, 0.0, 0.625, 0.25, 0.625, 0.1667, 0.625, 0.1667, 0.625, 0.25, 0.5938, 0.4583, 0.625, 0.4583, 0.625, 0.5, 0.5938, 0.5, 0.5938, 0.6667, 0.625, 0.6667, 0.625, 0.75, 0.5938, 0.75, 0.3438, 0.6667, 0.375, 0.6667, 0.375, 0.75, 0.3438, 0.75, 0.8438, 0.7088, 0.875, 0.7088, 0.875, 0.75, 0.8438, 0.75, 0.5938, 0.4167, 0.625, 0.4167, 0.625, 0.4167, 0.5938, 0.4167, 0.8438, 0.6389, 0.875, 0.6389, 0.875, 0.6667, 0.8438, 0.6667, 0.8438, 0.5833, 0.8125, 0.5833, 0.8125, 0.5833, 0.8438, 0.5833, 0.5938, 0.3889, 0.625, 0.3889, 0.625, 0.4167, 0.5938, 0.4167, 0.5938, 0.25, 0.625, 0.25, 0.625, 0.2912, 0.5938, 0.2912, 0.4162, 0.1667, 0.4162, 0.08333, 0.4162, 0.08333, 0.4162, 0.1667, 0.8438, 0.5, 0.875, 0.5, 0.875, 0.5417, 0.8438, 0.5417, 0.625, 0.3333, 0.5938, 0.3333, 0.5938, 0.3333, 0.625, 0.3333, 0.3438, 0.5, 0.375, 0.5, 0.375, 0.5833, 0.3438, 0.5833, 0.3438, 0.5833, 0.375, 0.5833, 0.375, 0.6667, 0.3438, 0.6667, 0.5938, 0.5, 0.625, 0.5, 0.625, 0.5833, 0.5938, 0.5833, 0.5938, 0.5833, 0.625, 0.5833, 0.625, 0.6667, 0.5938, 0.6667, 0.5833, 0.1667, 0.5833, 0.25, 0.5833, 0.25, 0.5833, 0.1667, 0.4162, 0.08333, 0.4162, 0.0, 0.4162, 0.0, 0.4162, 0.08333, 0.8438, 0.6667, 0.875, 0.6667, 0.875, 0.6667, 0.8438, 0.6667, 0.5417, 0.25, 0.5417, 0.1667, 0.5417, 0.1667, 0.5417, 0.25, 0.0, 0.0, 0.0, 0.0, 0.0, 0.0, 0.0, 0.0, 0.4162, 0.25, 0.4162, 0.25, 0.4162, 0.25, 0.4162, 0.25, 0.4583, 0.0, 0.4583, 0.0, 0.4583, 0.0, 0.4583, 0.0, 0.0, 0.0, 0.0, 0.0, 0.0, 0.0, 0.0, 0.0, 0.0, 0.0, 0.0, 0.0, 0.0, 0.0, 0.0, 0.0, 0.5417, 0.1667, 0.5417, 0.08333, 0.5417, 0.08333, 0.5417, 0.1667, 0.0, 0.0, 0.0, 0.0, 0.0, 0.0, 0.0, 0.0, 0.0, 0.0, 0.0, 0.0, 0.0, 0.0, 0.0, 0.0, 0.0, 0.0, 0.0, 0.0, 0.0, 0.0, 0.0, 0.0, 0.0, 0.0, 0.0, 0.0, 0.0, 0.0, 0.0, 0.0, 0.875, 0.5833, 0.8438, 0.5833, 0.8438, 0.5833, 0.875, 0.5833, 0.4583, 0.1667, 0.4583, 0.25, 0.4583, 0.25, 0.4583, 0.1667, 0.0, 0.0, 0.0, 0.0, 0.0, 0.0, 0.0, 0.0, 0.0, 0.0, 0.0, 0.0, 0.0, 0.0, 0.0, 0.0, 0.5139, 0.25, 0.5417, 0.25, 0.5417, 0.25, 0.5139, 0.25, 0.5417, 0.08333, 0.5417, 0.0, 0.5417, 0.0, 0.5417, 0.08333, 0.375, 0.0, 0.375, 0.08333, 0.375, 0.08333, 0.375, 0.0, 0.0, 0.0, 0.0, 0.0, 0.0, 0.0, 0.0, 0.0, 0.0, 0.0, 0.0, 0.0, 0.0, 0.0, 0.0, 0.0, 0.5833, 0.0, 0.5833, 0.0, 0.5833, 0.0, 0.5833, 0.0, 0.8438, 0.7088, 0.8125, 0.7088, 0.8125, 0.7088, 0.8438, 0.7088, 0.0, 0.0, 0.0, 0.0, 0.0, 0.0, 0.0, 0.0, 0.375, 0.08333, 0.375, 0.1667, 0.375, 0.1667, 0.375, 0.08333, 0.5833, 0.25, 0.625, 0.25, 0.625, 0.25, 0.5833, 0.25, 0.0, 0.0, 0.0, 0.0, 0.0, 0.0, 0.0, 0.0, 0.375, 0.25, 0.4162, 0.25, 0.4162, 0.25, 0.375, 0.25, 0.0, 0.0, 0.0, 0.0, 0.0, 0.0, 0.0, 0.0, 0.4861, 0.0, 0.4583, 0.0, 0.4583, 0.0, 0.4861, 0.0, 0.5417, 0.0, 0.5139, 0.0, 0.5139, 0.0, 0.5417, 0.0, 0.4954, 0.0, 0.4861, 0.0, 0.4861, 0.0, 0.4954, 0.0, 0.4583, 0.25, 0.4861, 0.25, 0.4861, 0.25, 0.4583, 0.25, 0.5046, 0.25, 0.5139, 0.25, 0.5139, 0.25, 0.5046, 0.25, 0.5938, 0.3333, 0.625, 0.3333, 0.625, 0.3611, 0.5938, 0.3611, 0.5938, 0.3796, 0.625, 0.3796, 0.625, 0.3889, 0.5938, 0.3889, 0.8438, 0.5833, 0.875, 0.5833, 0.875, 0.6111, 0.8438, 0.6111, 0.8438, 0.6296, 0.875, 0.6296, 0.875, 0.6389, 0.8438, 0.6389, 0.0, 0.0, 0.0, 0.0, 0.0, 0.0, 0.0, 0.0, 0.0, 0.0, 0.0, 0.0, 0.0, 0.0, 0.0, 0.0, 0.4583, 0.08333, 0.4861, 0.08333, 0.4861, 0.1667, 0.4583, 0.1667, 0.5046, 0.08333, 0.5139, 0.08333, 0.5139, 0.1667, 0.5046, 0.1667, 0.4583, 0.0, 0.4861, 0.0, 0.4861, 0.08333, 0.4583, 0.08333, 0.5046, 0.0, 0.5139, 0.0, 0.5139, 0.08333, 0.5046, 0.08333, 0.4583, 0.1667, 0.4861, 0.1667, 0.4861, 0.25, 0.4583, 0.25, 0.5046, 0.1667, 0.5139, 0.1667, 0.5139, 0.25, 0.5046, 0.25, 0.0, 0.0, 0.0, 0.0, 0.0, 0.0, 0.0, 0.0, 0.0, 0.0, 0.0, 0.0, 0.0, 0.0, 0.0, 0.0, 0.8438, 0.6296, 0.8438, 0.6389, 0.8438, 0.6389, 0.8438, 0.6296, 0.8125, 0.5833, 0.8438, 0.5833, 0.8438, 0.6111, 0.8125, 0.6111, 0.5625, 0.3796, 0.5938, 0.3796, 0.5938, 0.3889, 0.5625, 0.3889, 0.5625, 0.3333, 0.5938, 0.3333, 0.5938, 0.3611, 0.5625, 0.3611, 0.4583, 0.08333, 0.4583, 0.1667, 0.4583, 0.1667, 0.4583, 0.08333, 0.0, 0.0, 0.0, 0.0, 0.0, 0.0, 0.0, 0.0, 0.0, 0.0, 0.0, 0.0, 0.0, 0.0, 0.0, 0.0, 0.5625, 0.2912, 0.5938, 0.2912, 0.5938, 0.2912, 0.5625, 0.2912, 0.4583, 0.0, 0.4583, 0.08333, 0.4583, 0.08333, 0.4583, 0.0, 0.4162, 0.0, 0.4162, 0.0, 0.4162, 0.0, 0.4162, 0.0, 0.5417, 0.0, 0.5417, 0.0, 0.5417, 0.0, 0.5417, 0.0, 0.0, 0.0, 0.0, 0.0, 0.0, 0.0, 0.0, 0.0, 0.5625, 0.5833, 0.5938, 0.5833, 0.5938, 0.6667, 0.5625, 0.6667, 0.5625, 0.5, 0.5938, 0.5, 0.5938, 0.5833, 0.5625, 0.5833, 0.3125, 0.5833, 0.3438, 0.5833, 0.3438, 0.6667, 0.3125, 0.6667, 0.3125, 0.5, 0.3438, 0.5, 0.3438, 0.5833, 0.3125, 0.5833, 0.0, 0.0, 0.0, 0.0, 0.0, 0.0, 0.0, 0.0, 0.8125, 0.5, 0.8438, 0.5, 0.8438, 0.5417, 0.8125, 0.5417, 0.625, 0.4583, 0.5938, 0.4583, 0.5938, 0.4583, 0.625, 0.4583, 0.5625, 0.25, 0.5938, 0.25, 0.5938, 0.2912, 0.5625, 0.2912, 0.5625, 0.3889, 0.5938, 0.3889, 0.5938, 0.4167, 0.5625, 0.4167, 0.0, 0.0, 0.0, 0.0, 0.0, 0.0, 0.0, 0.0, 0.8125, 0.6389, 0.8438, 0.6389, 0.8438, 0.6667, 0.8125, 0.6667, 0.5417, 0.25, 0.5417, 0.25, 0.5417, 0.25, 0.5417, 0.25, 0.8125, 0.7088, 0.8438, 0.7088, 0.8438, 0.75, 0.8125, 0.75, 0.3125, 0.6667, 0.3438, 0.6667, 0.3438, 0.75, 0.3125, 0.75, 0.5625, 0.6667, 0.5938, 0.6667, 0.5938, 0.75, 0.5625, 0.75, 0.5625, 0.4583, 0.5938, 0.4583, 0.5938, 0.5, 0.5625, 0.5, 0.0, 0.0, 0.0, 0.0, 0.0, 0.0, 0.0, 0.0, 0.8438, 0.6296, 0.8438, 0.6389, 0.8438, 0.6389, 0.8438, 0.6296, 0.8438, 0.6389, 0.8125, 0.6389, 0.8125, 0.6389, 0.8438, 0.6389, 0.8125, 0.6111, 0.8125, 0.6111, 0.8125, 0.6111, 0.8125, 0.6111, 0.8125, 0.6111, 0.8438, 0.6111, 0.8438, 0.6111, 0.8125, 0.6111, 0.0, 0.0, 0.0, 0.0, 0.0, 0.0, 0.0, 0.0, 0.8125, 0.6111, 0.8125, 0.6111, 0.8125, 0.6111, 0.8125, 0.6111, 0.0, 0.0, 0.0, 0.0, 0.0, 0.0, 0.0, 0.0, 0.0, 0.0, 0.0, 0.0, 0.8125, 0.6389, 0.8125, 0.6389, 0.8125, 0.6389, 0.8125, 0.6389, 0.0, 0.0, 0.0, 0.0, 0.0, 0.0, 0.0, 0.0, 0.0, 0.0, 0.0, 0.0, 0.0, 0.0, 0.0, 0.0, 0.0, 0.0, 0.0, 0.0, 0.0, 0.0, 0.0, 0.0, 0.0, 0.0, 0.0, 0.0, 0.0, 0.0, 0.0, 0.0, 0.8438, 0.6389, 0.8125, 0.6389, 0.8125, 0.6389, 0.8438, 0.6389, 0.8125, 0.6389, 0.8125, 0.6389, 0.8125, 0.6389, 0.8125, 0.6389, 0.5625, 0.3611, 0.5938, 0.3611, 0.5938, 0.3704, 0.5625, 0.3704, 0.5625, 0.3704, 0.5938, 0.3704, 0.5938, 0.3796, 0.5625, 0.3796, 0.8438, 0.6111, 0.8437, 0.6204, 0.8437, 0.6204, 0.8438, 0.6111, 0.8437, 0.6204, 0.8438, 0.6296, 0.8438, 0.6296, 0.8437, 0.6204, 0.0, 0.0, 0.0, 0.0, 0.0, 0.0, 0.0, 0.0, 0.0, 0.0, 0.0, 0.0, 0.0, 0.0, 0.0, 0.0, 0.4861, 0.1667, 0.4954, 0.1667, 0.4954, 0.25, 0.4861, 0.25, 0.4954, 0.1667, 0.5046, 0.1667, 0.5046, 0.25, 0.4954, 0.25, 0.4861, 0.0, 0.4954, 0.0, 0.4954, 0.08333, 0.4861, 0.08333, 0.4954, 0.0, 0.5046, 0.0, 0.5046, 0.08333, 0.4954, 0.08333, 0.4861, 0.08333, 0.4954, 0.08333, 0.4954, 0.1667, 0.4861, 0.1667, 0.4954, 0.08333, 0.5046, 0.08333, 0.5046, 0.1667, 0.4954, 0.1667, 0.8438, 0.6111, 0.875, 0.6111, 0.875, 0.6204, 0.8437, 0.6204, 0.8437, 0.6204, 0.875, 0.6204, 0.875, 0.6296, 0.8438, 0.6296, 0.5938, 0.3611, 0.625, 0.3611, 0.625, 0.3704, 0.5938, 0.3704, 0.5938, 0.3704, 0.625, 0.3704, 0.625, 0.3796, 0.5938, 0.3796, 0.4861, 0.25, 0.4954, 0.25, 0.4954, 0.25, 0.4861, 0.25, 0.4954, 0.25, 0.5046, 0.25, 0.5046, 0.25, 0.4954, 0.25, 0.5139, 0.0, 0.5046, 0.0, 0.5046, 0.0, 0.5139, 0.0, 0.5046, 0.0, 0.4954, 0.0, 0.4954, 0.0, 0.5046, 0.0, 0.0, 0.0, 0.0, 0.0, 0.0, 0.0, 0.0, 0.0, 0.8125, 0.6389, 0.8125, 0.6389, 0.8125, 0.6389, 0.8125, 0.6389, 0.8125, 0.6111, 0.8438, 0.6111, 0.8438, 0.6111, 0.8125, 0.6111, 0.0, 0.0, 0.0, 0.0, 0.0, 0.0, 0.0, 0.0, 0.0, 0.0, 0.0, 0.0, 0.0, 0.0, 0.0, 0.0, 0.8437, 0.6204, 0.8438, 0.6296, 0.8438, 0.6296, 0.8437, 0.6204, 0.8438, 0.6111, 0.8437, 0.6204, 0.8437, 0.6204, 0.8438, 0.6111, 0.8125, 0.6111, 0.8438, 0.6111, 0.8438, 0.6111, 0.8125, 0.6111, 0.0, 0.0, 0.0, 0.0, 0.0, 0.0, 0.0, 0.0, 0.8437, 0.6204, 0.8438, 0.6296, 0.8438, 0.6296, 0.8437, 0.6204, 0.8438, 0.6389, 0.8125, 0.6389, 0.8125, 0.6389, 0.8438, 0.6389, 0.0, 0.0, 0.0, 0.0, 0.0, 0.0, 0.0, 0.0, 0.8125, 0.6389, 0.8125, 0.6389, 0.8125, 0.6389, 0.8125, 0.6389, 0.8125, 0.6111, 0.8438, 0.6111, 0.8438, 0.6111, 0.8125, 0.6111, 0.0, 0.0, 0.0, 0.0, 0.0, 0.0, 0.0, 0.0, 0.0, 0.0, 0.0, 0.0, 0.0, 0.0, 0.0, 0.0, 0.8438, 0.6389, 0.8125, 0.6389, 0.8125, 0.6389, 0.8438, 0.6389, 0.8438, 0.6111, 0.8437, 0.6204, 0.8437, 0.6204, 0.8438, 0.6111, 0.8125, 0.6111, 0.8125, 0.6111, 0.8125, 0.6111, 0.8125, 0.6111, 0.8438, 0.6296, 0.8438, 0.6389, 0.8438, 0.6389, 0.8438, 0.6296, 0.8438, 0.6389, 0.8125, 0.6389, 0.8125, 0.6389, 0.8438, 0.6389, 0.0, 0.0, 0.0, 0.0, 0.0, 0.0, 0.0, 0.0, 0.8125, 0.6389, 0.8125, 0.6389, 0.8125, 0.6389, 0.8125, 0.6389, 0.8125, 0.6111, 0.8438, 0.6111, 0.8438, 0.6111, 0.8125, 0.6111, 0.0, 0.0, 0.0, 0.0, 0.0, 0.0, 0.0, 0.0, 0.0, 0.0, 0.0, 0.0, 0.0, 0.0, 0.0, 0.0, 0.8438, 0.6111, 0.8437, 0.6204, 0.8437, 0.6204, 0.8438, 0.6111, 0.8125, 0.6111, 0.8125, 0.6111, 0.8125, 0.6111, 0.8125, 0.6111, 0.8438, 0.6296, 0.8438, 0.6389, 0.8438, 0.6389, 0.8438, 0.6296, 0.8437, 0.6204, 0.8438, 0.6296, 0.8438, 0.6296, 0.8437, 0.6204, 0.8125, 0.6296, 0.8438, 0.6296, 0.8438, 0.6389, 0.8125, 0.6389, 0.8125, 0.6296, 0.8125, 0.6389, 0.8125, 0.6389, 0.8125, 0.6296, 0.8125, 0.6111, 0.8125, 0.6204, 0.8125, 0.6204, 0.8125, 0.6111, 0.8125, 0.6204, 0.8125, 0.6296, 0.8125, 0.6296, 0.8125, 0.6204, 0.8125, 0.6111, 0.8438, 0.6111, 0.8437, 0.6204, 0.8125, 0.6204, 0.8125, 0.6204, 0.8437, 0.6204, 0.8438, 0.6296, 0.8125, 0.6296, 0.8438, 0.6111, 0.8437, 0.6204, 0.8437, 0.6204, 0.8438, 0.6111, 0.8125, 0.6111, 0.8125, 0.6111, 0.8125, 0.6111, 0.8125, 0.6111, 0.8438, 0.6296, 0.8438, 0.6389, 0.8438, 0.6389, 0.8438, 0.6296, 0.8437, 0.6204, 0.8438, 0.6296, 0.8438, 0.6296, 0.8437, 0.6204, 0.5625, 0.25, 0.5833, 0.25, 0.5833, 0.25, 0.5625, 0.25, 0.4478, 0.1667, 0.4583, 0.1667, 0.4583, 0.25, 0.4478, 0.25, 0.4478, 0.0, 0.4373, 0.0, 0.4373, 0.0, 0.4478, 0.0, 0.5625, 0.1667, 0.5833, 0.1667, 0.5833, 0.25, 0.5625, 0.25, 0.5625, 0.0, 0.5833, 0.0, 0.5833, 0.08333, 0.5625, 0.08333, 0.5625, 0.08333, 0.5833, 0.08333, 0.5833, 0.1667, 0.5625, 0.1667, 0.4478, 0.0, 0.4583, 0.0, 0.4583, 0.08333, 0.4478, 0.08333, 0.4478, 0.08333, 0.4583, 0.08333, 0.4583, 0.1667, 0.4478, 0.1667, 0.4162, 0.08333, 0.4373, 0.08333, 0.4373, 0.1667, 0.4162, 0.1667, 0.4162, 0.0, 0.4373, 0.0, 0.4373, 0.08333, 0.4162, 0.08333, 0.4162, 0.1667, 0.4373, 0.1667, 0.4373, 0.25, 0.4162, 0.25, 0.4162, 0.25, 0.4373, 0.25, 0.4373, 0.25, 0.4162, 0.25, 0.4373, 0.08333, 0.4478, 0.08333, 0.4478, 0.1667, 0.4373, 0.1667, 0.4373, 0.0, 0.4478, 0.0, 0.4478, 0.08333, 0.4373, 0.08333, 0.4373, 0.1667, 0.4478, 0.1667, 0.4478, 0.25, 0.4373, 0.25, 0.5521, 0.08333, 0.5625, 0.08333, 0.5625, 0.1667, 0.5521, 0.1667, 0.5521, 0.0, 0.5625, 0.0, 0.5625, 0.08333, 0.5521, 0.08333, 0.5521, 0.1667, 0.5625, 0.1667, 0.5625, 0.25, 0.5521, 0.25, 0.4583, 0.0, 0.4478, 0.0, 0.4478, 0.0, 0.4583, 0.0, 0.5417, 0.1667, 0.5521, 0.1667, 0.5521, 0.25, 0.5417, 0.25, 0.5417, 0.0, 0.5521, 0.0, 0.5521, 0.08333, 0.5417, 0.08333, 0.5417, 0.08333, 0.5521, 0.08333, 0.5521, 0.1667, 0.5417, 0.1667, 0.8438, 0.5729, 0.875, 0.5729, 0.875, 0.5833, 0.8438, 0.5833, 0.5938, 0.3228, 0.625, 0.3228, 0.625, 0.3333, 0.5938, 0.3333, 0.8438, 0.6877, 0.875, 0.6877, 0.875, 0.7088, 0.8438, 0.7088, 0.5938, 0.4375, 0.625, 0.4375, 0.625, 0.4583, 0.5938, 0.4583, 0.8438, 0.6772, 0.875, 0.6772, 0.875, 0.6877, 0.8438, 0.6877, 0.5938, 0.2912, 0.625, 0.2912, 0.625, 0.3123, 0.5938, 0.3123, 0.8438, 0.6667, 0.875, 0.6667, 0.875, 0.6772, 0.8438, 0.6772, 0.5938, 0.3123, 0.625, 0.3123, 0.625, 0.3228, 0.5938, 0.3228, 0.5938, 0.4271, 0.625, 0.4271, 0.625, 0.4375, 0.5938, 0.4375, 0.8438, 0.5417, 0.875, 0.5417, 0.875, 0.5625, 0.8438, 0.5625, 0.5938, 0.4167, 0.625, 0.4167, 0.625, 0.4271, 0.5938, 0.4271, 0.8438, 0.5625, 0.875, 0.5625, 0.875, 0.5729, 0.8438, 0.5729, 0.5625, 0.0, 0.5521, 0.0, 0.5521, 0.0, 0.5625, 0.0, 0.5833, 0.0, 0.5625, 0.0, 0.5625, 0.0, 0.5833, 0.0, 0.4478, 0.25, 0.4583, 0.25, 0.4583, 0.25, 0.4478, 0.25, 0.4373, 0.0, 0.4162, 0.0, 0.4162, 0.0, 0.4373, 0.0, 0.5417, 0.25, 0.5521, 0.25, 0.5521, 0.25, 0.5417, 0.25, 0.5521, 0.25, 0.5625, 0.25, 0.5625, 0.25, 0.5521, 0.25, 0.4373, 0.25, 0.4478, 0.25, 0.4478, 0.25, 0.4373, 0.25, 0.5521, 0.0, 0.5417, 0.0, 0.5417, 0.0, 0.5521, 0.0, 0.8125, 0.5625, 0.8438, 0.5625, 0.8438, 0.5729, 0.8125, 0.5729, 0.5625, 0.4167, 0.5938, 0.4167, 0.5938, 0.4271, 0.5625, 0.4271, 0.8125, 0.5417, 0.8438, 0.5417, 0.8438, 0.5625, 0.8125, 0.5625, 0.5625, 0.4271, 0.5938, 0.4271, 0.5938, 0.4375, 0.5625, 0.4375, 0.5625, 0.3123, 0.5938, 0.3123, 0.5938, 0.3228, 0.5625, 0.3228, 0.8125, 0.6667, 0.8438, 0.6667, 0.8438, 0.6772, 0.8125, 0.6772, 0.5625, 0.2912, 0.5938, 0.2912, 0.5938, 0.3123, 0.5625, 0.3123, 0.8125, 0.6772, 0.8438, 0.6772, 0.8438, 0.6877, 0.8125, 0.6877, 0.5625, 0.4375, 0.5938, 0.4375, 0.5938, 0.4583, 0.5625, 0.4583, 0.8125, 0.6877, 0.8438, 0.6877, 0.8438, 0.7088, 0.8125, 0.7088, 0.5625, 0.3228, 0.5938, 0.3228, 0.5938, 0.3333, 0.5625, 0.3333, 0.8125, 0.5729, 0.8438, 0.5729, 0.8438, 0.5833, 0.8125, 0.5833])
me_cube_001.materials.append(mat_material)
me_cube_001.use_remesh_preserve_volume = False
me_cube_001.use_remesh_preserve_attributes = False
me_cube_001.use_mirror_vertex_groups = False
me_cube_001.update()

# ---- objects
ob_cube = bpy.data.objects.new('Cube', me_cube)
ob_cube_001 = bpy.data.objects.new('Cube.001', me_cube_001)

# ---- transforms, parenting, visibility, modifiers, constraints
ob_cube.location = (0.0, 0.0, 0.1177)
ob_cube.scale = (1.0, 1.0, 0.9)
ob_cube.lock_rotations_4d = False
ob_cube.empty_display_type = 'ARROWS'
ob_cube.lineart.crease_threshold = 0.0
ob_cube_001.location = (-0.004336, -1.06, 0.4363)
ob_cube_001.scale = (1.0, 0.96, 0.9)
ob_cube_001.lock_rotations_4d = False
ob_cube_001.empty_display_type = 'ARROWS'
ob_cube_001.lineart.crease_threshold = 0.0

# ---- collection membership
col_collection.objects.link(ob_cube)
col_collection.objects.link(ob_cube_001)

# ---- scene / render settings (as saved in the file)
scene.frame_start = 1; scene.frame_end = 250; scene.frame_set(1)
scene.render.engine = 'BLENDER_EEVEE_NEXT'
scene.cycles.use_denoising = False
scene.cycles.samples = 128
scene.cycles.sampling_pattern = 'TABULATED_SOBOL'
scene.cycles.use_adaptive_sampling = False
scene.cycles.use_light_tree = False
scene.view_settings.view_transform = 'Filmic'
bpy.context.view_layer.update()

# ---- added for rendering (the .blend has no active camera and no usable light): camera, sun
cam_auto = bpy.data.cameras.new('AutoCamera')
cam_auto.lens = 50.0
cam_auto.sensor_width = 36.0
cam_auto.clip_end = 1000.0
ob_auto_camera = bpy.data.objects.new('AutoCamera', cam_auto)
scene.collection.objects.link(ob_auto_camera)
ob_auto_camera.location = (4.86124, -5.83357, 4.29246)
ob_auto_camera.rotation_euler = (1.09748, -7.21219e-08, 0.694738)
scene.camera = ob_auto_camera
light_auto_sun = bpy.data.lights.new('AutoSun', 'SUN')
light_auto_sun.energy = 3.0
light_auto_sun.angle = 0.0523599
ob_auto_sun = bpy.data.objects.new('AutoSun', light_auto_sun)
scene.collection.objects.link(ob_auto_sun)
ob_auto_sun.rotation_euler = (0.872665, 0.174533, 0.523599)
bpy.context.view_layer.update()
